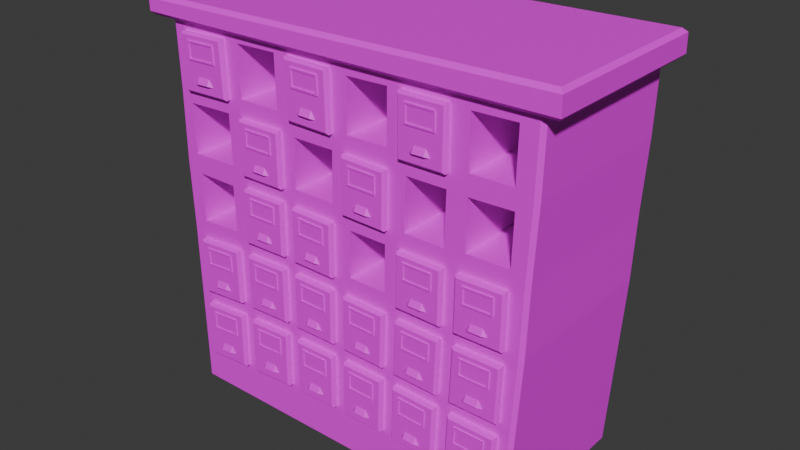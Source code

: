 # Source: CubbyHoles.blend  (saved by Blender 4.3.34; exported with 4.5.12 LTS)
import bpy
from mathutils import Matrix  # noqa: F401  (used for matrix-valued properties, if any)

bpy.ops.wm.read_factory_settings(use_empty=True)
scene = bpy.context.scene
scene.name = 'Scene'

# ---- collections
col_collection = bpy.data.collections.new('Collection'); scene.collection.children.link(col_collection)

# ---- images (referenced by path relative to the original .blend; pixels are not part of the script)
import os
ASSET_DIR = os.environ.get("B2B_ASSET_DIR", "")  # directory of the original .blend (textures are referenced by path, not embedded)
HERE = os.path.dirname(os.path.abspath(__file__))  # packed textures are extracted next to this script under _unpacked/

def load_image(name, relpath, width, height, colorspace="sRGB"):
    """Load a texture the original file referenced (path relative to the .blend, or extracted next to this script)."""
    p = next((c for c in (os.path.join(HERE, relpath), os.path.join(ASSET_DIR, relpath)) if relpath and os.path.exists(c)), "")
    if p:
        img = bpy.data.images.load(p, check_existing=True)
        img.name = name
    else:  # same state as the original file: an image datablock whose file is absent (Cycles renders it pink)
        img = bpy.data.images.new(name, width, height)
        img.source = "FILE"
        img.filepath = "//" + (relpath or name)
    img.colorspace_settings.name = colorspace
    return img
img_props_psd = load_image('Props.psd', 'Props.psd', 1024, 1024, 'sRGB')

# ---- materials (node trees are filled in below, after node groups)
mat_material = bpy.data.materials.new('Material')
mat_material.alpha_threshold = 0.0
mat_material.roughness = 0.5
mat_material.line_color = (0.0, 0.0, 0.0, 1.0)

# ---- material node trees
mat_material.use_nodes = True; mat_material.node_tree.nodes.clear()
_N = mat_material.node_tree.nodes; _L = mat_material.node_tree.links
n0 = _N.new('ShaderNodeOutputMaterial'); n0.name = 'Material Output'; n0.location = (300, 300)
n1 = _N.new('ShaderNodeBsdfPrincipled'); n1.name = 'Principled BSDF'; n1.location = (10, 300)
n1.inputs[3].default_value = 1.45
n2 = _N.new('ShaderNodeTexImage'); n2.name = 'Image Texture'; n2.location = (-280, 280)
n2.image = img_props_psd
_L.new(n1.outputs[0], n0.inputs[0])
_L.new(n2.outputs[0], n1.inputs[0])
n0.is_active_output = True

# ---- world
world_world = bpy.data.worlds.new('World'); scene.world = world_world
world_world.use_nodes = True; world_world.node_tree.nodes.clear()
_N = world_world.node_tree.nodes; _L = world_world.node_tree.links
n0 = _N.new('ShaderNodeOutputWorld'); n0.name = 'World Output'; n0.location = (300, 300)
n1 = _N.new('ShaderNodeBackground'); n1.name = 'Background'; n1.location = (10, 300)
n1.inputs[0].default_value = (0.05088, 0.05088, 0.05088, 1.0)
_L.new(n1.outputs[0], n0.inputs[0])
n0.is_active_output = True
world_world.color = (0.05088, 0.05088, 0.05088)
world_world.sun_shadow_jitter_overblur = 0.0

# ---- meshes
me_cube_001 = bpy.data.meshes.new('Cube.001')
me_cube_001.from_pydata([(-0.7427, -0.6732, 0.004926), (-0.7427, -0.6874, 0.01915), (-0.7572, -0.6732, 0.01915), (-0.7647, -0.6874, 1.569), (-0.7653, -0.6732, 1.569), (-0.7801, -0.6732, 1.568), (-0.7572, -0.005891, 0.01915), (-0.7427, 0.008331, 0.004926), (-0.7654, -0.005891, 1.569), (-0.7647, 0.008331, 1.569), (-0.7801, -0.005891, 1.568), (0.7418, -0.6732, 0.004926), (0.7562, -0.6732, 0.01915), (0.7418, -0.6874, 0.01915), (0.8137, -0.6732, 1.609), (0.8144, -0.6874, 1.608), (0.8297, -0.6732, 1.609), (0.7562, -0.005891, 0.01915), (0.7418, 0.008331, 0.004926), (0.8137, -0.005891, 1.609), (0.8297, -0.005891, 1.609), (0.8144, 0.008331, 1.608), (-0.7597, -0.6874, 1.29), (-0.775, -0.6732, 1.29), (-0.7597, 0.008331, 1.288), (-0.775, -0.005891, 1.29), (0.8232, -0.005891, 1.306), (0.8079, 0.008331, 1.304), (0.8079, -0.6874, 1.306), (0.8232, -0.6732, 1.306), (-0.7767, -0.6732, 1.016), (-0.7616, 0.008331, 1.012), (0.8088, -0.005891, 1.015), (0.7936, -0.6874, 1.015), (-0.7615, -0.6874, 1.016), (-0.7767, -0.005891, 1.016), (0.7935, 0.008331, 1.011), (0.8088, -0.6732, 1.015), (-0.4751, -0.005891, 1.576), (-0.4744, 0.008331, 1.576), (-0.4698, -0.6732, 0.004926), (-0.4698, -0.6874, 0.01915), (-0.4751, -0.6732, 1.576), (-0.4744, -0.6874, 1.576), (-0.4698, 0.008331, 0.004926), (-0.4716, 0.008331, 1.291), (-0.4715, -0.6874, 1.293), (-0.4756, -0.6874, 1.016), (-0.4757, 0.008331, 1.012), (-0.2191, -0.005891, 1.583), (-0.2292, -0.6732, 0.004926), (-0.2184, -0.6874, 1.583), (-0.2292, 0.008331, 0.004926), (-0.2174, 0.008331, 1.294), (-0.2236, 0.008331, 1.012), (-0.2184, 0.008331, 1.583), (-0.2292, -0.6874, 0.01915), (-0.2191, -0.6732, 1.583), (-0.2174, -0.6874, 1.296), (-0.2235, -0.6874, 1.015), (0.0402, -0.005891, 1.59), (0.01459, -0.6732, 0.004926), (0.04088, -0.6874, 1.589), (0.01459, 0.008331, 0.004926), (0.04001, 0.008331, 1.296), (0.03176, 0.008331, 1.012), (0.04088, 0.008331, 1.589), (0.01459, -0.6874, 0.01915), (0.0402, -0.6732, 1.59), (0.04003, -0.6874, 1.298), (0.03185, -0.6874, 1.015), (0.2838, -0.005891, 1.596), (0.2437, -0.6732, 0.004926), (0.2845, -0.6874, 1.595), (0.2437, 0.008331, 0.004926), (0.2819, 0.008331, 1.299), (0.2717, 0.008331, 1.011), (0.2845, 0.008331, 1.595), (0.2437, -0.6874, 0.01915), (0.2838, -0.6732, 1.596), (0.2819, -0.6874, 1.301), (0.2718, -0.6874, 1.015), (0.517, -0.005891, 1.602), (0.5012, -0.6732, 0.004536), (0.5179, -0.6874, 1.602), (0.5012, 0.008331, 0.004536), (0.5186, 0.008331, 1.301), (0.5114, 0.008331, 1.011), (0.5179, 0.008331, 1.602), (0.501, -0.6874, 0.01876), (0.517, -0.6732, 1.602), (0.5186, -0.6874, 1.303), (0.5114, -0.6874, 1.015), (-0.7674, -0.6732, 0.7227), (-0.7522, 0.008331, 0.718), (0.8003, -0.005891, 0.7416), (0.7852, -0.6874, 0.7416), (-0.7523, -0.6874, 0.7234), (-0.7674, -0.005891, 0.7227), (0.7852, 0.008331, 0.7362), (0.8003, -0.6732, 0.7416), (-0.4686, 0.008331, 0.73), (-0.4688, -0.6874, 0.7354), (-0.2244, -0.6874, 0.7421), (-0.2245, 0.008331, 0.7367), (0.02906, -0.6874, 0.7419), (0.02898, 0.008331, 0.7366), (0.2673, -0.6874, 0.7418), (0.2672, 0.008331, 0.7364), (0.5097, -0.6874, 0.7417), (0.5097, 0.008331, 0.7363), (-0.5069, -0.6874, 1.051), (-0.511, -0.6874, 1.258), (-0.7109, -0.6874, 1.25), (-0.7053, -0.6874, 1.045), (-0.5113, -0.6874, 0.7731), (-0.5157, -0.6874, 0.9663), (-0.6963, -0.6874, 0.9664), (-0.6905, -0.6874, 0.7648), (-0.2575, -0.6874, 1.331), (-0.2594, -0.6874, 1.541), (-0.4409, -0.6874, 1.536), (-0.4377, -0.6874, 1.329), (-0.006186, -0.6874, 1.052), (-0.000354, -0.6874, 1.254), (-0.1791, -0.6874, 1.252), (-0.1834, -0.6874, 1.052), (0.2281, -0.6874, 0.7838), (0.2313, -0.6874, 0.9732), (0.07128, -0.6874, 0.9733), (0.06934, -0.6874, 0.7838), (0.2424, -0.6874, 1.329), (0.2441, -0.6874, 1.539), (0.07034, -0.6874, 1.534), (0.06991, -0.6874, 1.327), (0.4804, -0.6874, 1.044), (0.4857, -0.6874, 1.255), (0.3211, -0.6874, 1.253), (0.3137, -0.6874, 1.044), (0.739, -0.6874, 1.058), (0.7435, -0.6874, 1.259), (0.566, -0.6874, 1.253), (0.5658, -0.6874, 1.055), (0.7406, -0.6874, 1.337), (0.7445, -0.6874, 1.544), (0.5695, -0.6874, 1.539), (0.5699, -0.6874, 1.335), (-0.511, -0.07632, 1.258), (-0.5069, -0.07632, 1.051), (-0.7053, -0.07632, 1.045), (-0.7109, -0.07632, 1.25), (-0.5157, -0.07632, 0.9663), (-0.5113, -0.07632, 0.7731), (-0.6905, -0.07632, 0.7648), (-0.6963, -0.07632, 0.9664), (-0.2594, -0.07632, 1.541), (-0.2575, -0.07632, 1.331), (-0.4377, -0.07632, 1.329), (-0.4409, -0.07632, 1.536), (-0.000354, -0.07632, 1.254), (-0.006186, -0.07632, 1.052), (-0.1834, -0.07632, 1.052), (-0.1791, -0.07632, 1.252), (0.2313, -0.07632, 0.9732), (0.2281, -0.07632, 0.7838), (0.06934, -0.07632, 0.7838), (0.07128, -0.07632, 0.9733), (0.2441, -0.07632, 1.539), (0.2424, -0.07632, 1.329), (0.06991, -0.07632, 1.327), (0.07034, -0.07632, 1.534), (0.4857, -0.07632, 1.255), (0.4804, -0.07632, 1.044), (0.3137, -0.07632, 1.044), (0.3211, -0.07632, 1.253), (0.7435, -0.07632, 1.259), (0.739, -0.07632, 1.058), (0.5658, -0.07632, 1.055), (0.566, -0.07632, 1.253), (0.7445, -0.07632, 1.544), (0.7406, -0.07632, 1.337), (0.5699, -0.07632, 1.335), (0.5695, -0.07632, 1.539), (-0.8435, -0.7079, 1.647), (-0.8589, -0.7234, 1.631), (-0.8435, -0.003689, 1.647), (-0.8589, 0.01175, 1.631), (0.8854, -0.7079, 1.692), (0.9013, -0.7234, 1.677), (0.8854, -0.003689, 1.692), (0.9013, 0.01175, 1.677), (-0.8419, -0.708, 1.567), (-0.8578, -0.7234, 1.582), (-0.8578, 0.01175, 1.582), (-0.8419, -0.003597, 1.567), (0.9025, -0.7234, 1.606), (0.8871, -0.708, 1.591), (0.9025, 0.01175, 1.606), (0.8871, -0.003597, 1.591)], [], [(46, 43, 3, 22), (26, 20, 16, 29), (38, 8, 4, 42), (23, 5, 10, 25), (86, 88, 21, 27), (0, 1, 2), (3, 4, 5), (8, 9, 10), (11, 12, 13), (14, 15, 16), (19, 20, 21), (7, 0, 2, 6), (22, 3, 5, 23), (4, 8, 10, 5), (94, 7, 6, 98), (82, 19, 21, 88), (95, 17, 18, 99), (11, 18, 17, 12), (19, 14, 16, 20), (96, 13, 12, 100), (83, 11, 13, 89), (42, 4, 3, 43), (85, 18, 11, 83), (15, 28, 29, 16), (20, 26, 27, 21), (9, 24, 25, 10), (34, 22, 23, 30), (87, 86, 27, 36), (30, 23, 25, 35), (32, 26, 29, 37), (141, 142, 177, 178), (127, 128, 163, 164), (95, 32, 37, 100), (93, 30, 35, 98), (110, 87, 36, 99), (97, 34, 30, 93), (28, 33, 37, 29), (26, 32, 36, 27), (24, 31, 35, 25), (94, 31, 48, 101), (103, 59, 47, 102), (59, 58, 46, 47), (31, 24, 45, 48), (7, 44, 40, 0), (57, 42, 43, 51), (0, 40, 41, 1), (8, 38, 39, 9), (24, 9, 39, 45), (49, 38, 42, 57), (120, 121, 158, 155), (69, 62, 51, 58), (60, 49, 57, 68), (68, 57, 51, 62), (140, 141, 178, 175), (105, 70, 59, 103), (101, 48, 54, 104), (48, 45, 53, 54), (44, 52, 50, 40), (40, 50, 56, 41), (38, 49, 55, 39), (45, 39, 55, 53), (122, 119, 156, 157), (81, 80, 69, 70), (79, 68, 62, 73), (71, 60, 68, 79), (142, 139, 176, 177), (104, 54, 65, 106), (54, 53, 64, 65), (52, 63, 61, 50), (50, 61, 67, 56), (49, 60, 66, 55), (53, 55, 66, 64), (91, 84, 73, 80), (82, 71, 79, 90), (90, 79, 73, 84), (113, 114, 149, 150), (109, 92, 81, 107), (106, 65, 76, 108), (65, 64, 75, 76), (63, 74, 72, 61), (61, 72, 78, 67), (60, 71, 77, 66), (64, 66, 77, 75), (96, 33, 92, 109), (133, 134, 169, 170), (14, 90, 84, 15), (19, 82, 90, 14), (119, 120, 155, 156), (108, 76, 87, 110), (76, 75, 86, 87), (74, 85, 83, 72), (72, 83, 89, 78), (71, 82, 88, 77), (75, 77, 88, 86), (74, 108, 110, 85), (13, 96, 109, 89), (63, 106, 108, 74), (89, 109, 107, 78), (52, 104, 106, 63), (78, 107, 105, 67), (44, 101, 104, 52), (67, 105, 103, 56), (56, 103, 102, 41), (7, 94, 101, 44), (1, 97, 93, 2), (85, 110, 99, 18), (2, 93, 98, 6), (17, 95, 100, 12), (41, 102, 97, 1), (33, 96, 100, 37), (32, 95, 99, 36), (31, 94, 98, 35), (47, 46, 112, 111), (46, 22, 113, 112), (22, 34, 114, 113), (34, 47, 111, 114), (102, 47, 116, 115), (47, 34, 117, 116), (34, 97, 118, 117), (97, 102, 115, 118), (58, 51, 120, 119), (51, 43, 121, 120), (43, 46, 122, 121), (46, 58, 119, 122), (70, 69, 124, 123), (69, 58, 125, 124), (58, 59, 126, 125), (59, 70, 123, 126), (107, 81, 128, 127), (81, 70, 129, 128), (70, 105, 130, 129), (105, 107, 127, 130), (80, 73, 132, 131), (73, 62, 133, 132), (62, 69, 134, 133), (69, 80, 131, 134), (92, 91, 136, 135), (91, 80, 137, 136), (80, 81, 138, 137), (81, 92, 135, 138), (33, 28, 140, 139), (28, 91, 141, 140), (91, 92, 142, 141), (92, 33, 139, 142), (28, 15, 144, 143), (15, 84, 145, 144), (84, 91, 146, 145), (91, 28, 143, 146), (148, 147, 150, 149), (152, 151, 154, 153), (156, 155, 158, 157), (160, 159, 162, 161), (164, 163, 166, 165), (168, 167, 170, 169), (172, 171, 174, 173), (176, 175, 178, 177), (180, 179, 182, 181), (121, 122, 157, 158), (130, 127, 164, 165), (128, 129, 166, 163), (135, 136, 171, 172), (115, 116, 151, 152), (129, 130, 165, 166), (138, 135, 172, 173), (118, 115, 152, 153), (136, 137, 174, 171), (116, 117, 154, 151), (143, 144, 179, 180), (123, 124, 159, 160), (137, 138, 173, 174), (117, 118, 153, 154), (146, 143, 180, 181), (126, 123, 160, 161), (144, 145, 182, 179), (124, 125, 162, 159), (131, 132, 167, 168), (145, 146, 181, 182), (111, 112, 147, 148), (125, 126, 161, 162), (134, 131, 168, 169), (114, 111, 148, 149), (132, 133, 170, 167), (112, 113, 150, 147), (139, 140, 175, 176), (189, 185, 183, 187), (193, 186, 190, 197), (195, 188, 184, 192), (197, 190, 188, 195), (183, 185, 186, 184), (185, 189, 190, 186), (189, 187, 188, 190), (187, 183, 184, 188), (192, 184, 186, 193), (194, 191, 192, 193), (198, 194, 193, 197), (196, 198, 197, 195), (191, 196, 195, 192), (194, 198, 196, 191)])
_uv = me_cube_001.uv_layers.new(name='UVMap')
_uv.uv.foreach_set('vector', [0.7949, 0.6678, 0.7949, 0.6678, 0.7949, 0.6677, 0.7949, 0.6677, 0.7949, 0.6685, 0.7949, 0.6685, 0.7949, 0.6681, 0.7949, 0.6681, 0.7945, 0.6685, 0.7945, 0.6685, 0.7945, 0.6681, 0.7945, 0.6681, 0.7949, 0.6693, 0.7949, 0.6693, 0.7949, 0.6689, 0.7949, 0.6689, 0.7949, 0.6686, 0.7949, 0.6686, 0.7949, 0.6685, 0.7949, 0.6685, 0.9144, 0.769, 0.914, 0.7686, 0.914, 0.7702, 0.9136, 0.7686, 0.9132, 0.769, 0.9136, 0.7702, 0.9132, 0.7694, 0.9136, 0.7698, 0.9136, 0.7698, 0.914, 0.769, 0.914, 0.769, 0.914, 0.769, 0.9136, 0.769, 0.9136, 0.769, 0.9136, 0.769, 0.9136, 0.7694, 0.9136, 0.7694, 0.9136, 0.7694, 0.9144, 0.7694, 0.9144, 0.769, 0.914, 0.7702, 0.914, 0.7698, 0.9137, 0.7686, 0.9136, 0.7686, 0.9136, 0.7702, 0.9136, 0.7702, 0.9132, 0.769, 0.9132, 0.7694, 0.9136, 0.7698, 0.9136, 0.7702, 0.9138, 0.7698, 0.914, 0.7698, 0.914, 0.7698, 0.9138, 0.7698, 0.9135, 0.7694, 0.9136, 0.7694, 0.9136, 0.7694, 0.9136, 0.7695, 0.9138, 0.7694, 0.914, 0.7694, 0.914, 0.7694, 0.9138, 0.7694, 0.914, 0.769, 0.914, 0.7694, 0.914, 0.7694, 0.914, 0.769, 0.9136, 0.7694, 0.9136, 0.769, 0.9136, 0.769, 0.9136, 0.7694, 0.9138, 0.769, 0.914, 0.769, 0.914, 0.769, 0.9138, 0.769, 0.9141, 0.769, 0.914, 0.769, 0.914, 0.769, 0.914, 0.7689, 0.9133, 0.769, 0.9132, 0.769, 0.9136, 0.7686, 0.9136, 0.7687, 0.7953, 0.6686, 0.7953, 0.6685, 0.7953, 0.6681, 0.7954, 0.6681, 0.9136, 0.769, 0.9136, 0.769, 0.9136, 0.769, 0.9136, 0.769, 0.9136, 0.7694, 0.9137, 0.7694, 0.9137, 0.7694, 0.9136, 0.7694, 0.9136, 0.7698, 0.9137, 0.7698, 0.9137, 0.7698, 0.9136, 0.7698, 0.9137, 0.7686, 0.9137, 0.7686, 0.9136, 0.7702, 0.9137, 0.7702, 0.795, 0.6686, 0.7949, 0.6686, 0.7949, 0.6685, 0.795, 0.6685, 0.795, 0.6693, 0.7949, 0.6693, 0.7949, 0.6689, 0.795, 0.6689, 0.795, 0.6685, 0.7949, 0.6685, 0.7949, 0.6681, 0.795, 0.6681, 0.7949, 0.6681, 0.795, 0.6681, 0.795, 0.6681, 0.7949, 0.6681, 0.795, 0.668, 0.795, 0.668, 0.795, 0.668, 0.795, 0.668, 0.795, 0.6685, 0.795, 0.6685, 0.795, 0.6681, 0.795, 0.6681, 0.795, 0.6693, 0.795, 0.6693, 0.795, 0.6689, 0.795, 0.6689, 0.795, 0.6686, 0.795, 0.6686, 0.795, 0.6685, 0.795, 0.6685, 0.9138, 0.7686, 0.9137, 0.7686, 0.9137, 0.7702, 0.9138, 0.7702, 0.9136, 0.769, 0.9137, 0.769, 0.9137, 0.769, 0.9136, 0.769, 0.9137, 0.7694, 0.9137, 0.7694, 0.9137, 0.7694, 0.9137, 0.7694, 0.9137, 0.7698, 0.9137, 0.7698, 0.9137, 0.7698, 0.9137, 0.7698, 0.795, 0.6689, 0.795, 0.6689, 0.795, 0.6689, 0.7951, 0.6688, 0.795, 0.6679, 0.795, 0.6679, 0.795, 0.6678, 0.795, 0.6678, 0.795, 0.6679, 0.7949, 0.6679, 0.7949, 0.6678, 0.795, 0.6678, 0.795, 0.6689, 0.7949, 0.6689, 0.7949, 0.6689, 0.795, 0.6689, 0.7957, 0.6685, 0.7954, 0.6687, 0.7956, 0.6681, 0.7957, 0.6681, 0.9133, 0.769, 0.9133, 0.769, 0.9136, 0.7687, 0.9136, 0.7687, 0.9144, 0.769, 0.9143, 0.769, 0.914, 0.7687, 0.914, 0.7686, 0.9132, 0.7694, 0.9133, 0.7694, 0.9136, 0.7697, 0.9136, 0.7698, 0.7949, 0.6689, 0.7949, 0.6689, 0.7949, 0.6689, 0.7949, 0.6689, 0.7946, 0.6685, 0.7945, 0.6685, 0.7945, 0.6681, 0.7946, 0.6681, 0.7949, 0.6679, 0.7949, 0.6678, 0.7949, 0.6678, 0.7949, 0.6679, 0.7949, 0.6679, 0.7949, 0.6679, 0.7949, 0.6679, 0.7949, 0.6679, 0.7947, 0.6685, 0.7946, 0.6685, 0.7946, 0.6681, 0.7947, 0.6681, 0.9134, 0.769, 0.9133, 0.769, 0.9136, 0.7687, 0.9136, 0.7688, 0.7949, 0.6681, 0.7949, 0.6681, 0.7949, 0.6681, 0.7949, 0.6681, 0.795, 0.6679, 0.795, 0.6679, 0.795, 0.6679, 0.795, 0.6679, 0.7951, 0.6688, 0.795, 0.6689, 0.795, 0.6688, 0.795, 0.6688, 0.795, 0.6689, 0.7949, 0.6689, 0.7949, 0.6688, 0.795, 0.6688, 0.7954, 0.6687, 0.7954, 0.6687, 0.7955, 0.6681, 0.7956, 0.6681, 0.9143, 0.769, 0.9143, 0.769, 0.914, 0.7687, 0.914, 0.7687, 0.9133, 0.7694, 0.9133, 0.7694, 0.9136, 0.7697, 0.9136, 0.7697, 0.7949, 0.6689, 0.7949, 0.6689, 0.7949, 0.6688, 0.7949, 0.6688, 0.7949, 0.6678, 0.7949, 0.6679, 0.7949, 0.6679, 0.7949, 0.6678, 0.795, 0.668, 0.7949, 0.668, 0.7949, 0.6679, 0.795, 0.6679, 0.9135, 0.769, 0.9134, 0.769, 0.9136, 0.7688, 0.9136, 0.7689, 0.7947, 0.6685, 0.7947, 0.6685, 0.7947, 0.6681, 0.7947, 0.6681, 0.795, 0.6681, 0.795, 0.6681, 0.795, 0.6681, 0.795, 0.6681, 0.795, 0.6688, 0.795, 0.6688, 0.795, 0.6687, 0.795, 0.6687, 0.795, 0.6688, 0.7949, 0.6688, 0.7949, 0.6687, 0.795, 0.6687, 0.7954, 0.6687, 0.7954, 0.6686, 0.7955, 0.6681, 0.7955, 0.6681, 0.9143, 0.769, 0.9142, 0.769, 0.914, 0.7688, 0.914, 0.7687, 0.9133, 0.7694, 0.9134, 0.7694, 0.9136, 0.7696, 0.9136, 0.7697, 0.7949, 0.6688, 0.7949, 0.6688, 0.7949, 0.6687, 0.7949, 0.6687, 0.7949, 0.6681, 0.7949, 0.6681, 0.7949, 0.668, 0.7949, 0.668, 0.7948, 0.6685, 0.7947, 0.6685, 0.7947, 0.6681, 0.7948, 0.6681, 0.9135, 0.769, 0.9135, 0.769, 0.9136, 0.7689, 0.9136, 0.7689, 0.7949, 0.6677, 0.795, 0.6677, 0.795, 0.6677, 0.7949, 0.6677, 0.795, 0.6681, 0.795, 0.6681, 0.795, 0.668, 0.795, 0.668, 0.795, 0.6687, 0.795, 0.6687, 0.795, 0.6687, 0.795, 0.6687, 0.795, 0.6687, 0.7949, 0.6687, 0.7949, 0.6687, 0.795, 0.6687, 0.7954, 0.6686, 0.7953, 0.6686, 0.7954, 0.6681, 0.7955, 0.6681, 0.9142, 0.769, 0.9141, 0.769, 0.914, 0.7689, 0.914, 0.7688, 0.9134, 0.7694, 0.9135, 0.7694, 0.9136, 0.7695, 0.9136, 0.7696, 0.7949, 0.6687, 0.7949, 0.6687, 0.7949, 0.6687, 0.7949, 0.6687, 0.795, 0.6681, 0.795, 0.6681, 0.795, 0.6681, 0.795, 0.6681, 0.7949, 0.6679, 0.7949, 0.6679, 0.7949, 0.6679, 0.7949, 0.6679, 0.9136, 0.769, 0.9135, 0.769, 0.9136, 0.7689, 0.9136, 0.769, 0.7949, 0.6685, 0.7948, 0.6685, 0.7948, 0.6681, 0.7949, 0.6681, 0.7949, 0.6679, 0.7949, 0.6679, 0.7949, 0.6679, 0.7949, 0.6679, 0.795, 0.6687, 0.795, 0.6687, 0.795, 0.6686, 0.795, 0.6686, 0.795, 0.6687, 0.7949, 0.6687, 0.7949, 0.6686, 0.795, 0.6686, 0.7953, 0.6686, 0.7953, 0.6686, 0.7954, 0.6681, 0.7954, 0.6681, 0.9141, 0.769, 0.9141, 0.769, 0.914, 0.7689, 0.914, 0.7689, 0.9135, 0.7694, 0.9135, 0.7694, 0.9136, 0.7695, 0.9136, 0.7695, 0.7949, 0.6687, 0.7949, 0.6687, 0.7949, 0.6686, 0.7949, 0.6686, 0.7953, 0.6686, 0.795, 0.6687, 0.795, 0.6686, 0.7953, 0.6686, 0.7953, 0.6681, 0.795, 0.6681, 0.795, 0.6681, 0.7953, 0.6681, 0.7954, 0.6686, 0.795, 0.6687, 0.795, 0.6687, 0.7953, 0.6686, 0.7953, 0.6681, 0.795, 0.6681, 0.795, 0.668, 0.7953, 0.668, 0.7954, 0.6687, 0.795, 0.6688, 0.795, 0.6687, 0.7954, 0.6686, 0.7953, 0.668, 0.795, 0.668, 0.795, 0.6679, 0.7953, 0.6679, 0.7954, 0.6687, 0.7951, 0.6688, 0.795, 0.6688, 0.7954, 0.6687, 0.7953, 0.6679, 0.795, 0.6679, 0.795, 0.6679, 0.7953, 0.6679, 0.7953, 0.6679, 0.795, 0.6679, 0.795, 0.6678, 0.7953, 0.6678, 0.7953, 0.6689, 0.795, 0.6689, 0.7951, 0.6688, 0.7954, 0.6687, 0.914, 0.7686, 0.9138, 0.7686, 0.9138, 0.7702, 0.914, 0.7702, 0.7953, 0.6686, 0.795, 0.6686, 0.795, 0.6685, 0.7953, 0.6685, 0.7953, 0.6693, 0.795, 0.6693, 0.795, 0.6689, 0.7953, 0.6689, 0.7953, 0.6685, 0.795, 0.6685, 0.795, 0.6681, 0.7953, 0.6681, 0.7953, 0.6678, 0.795, 0.6678, 0.795, 0.6677, 0.7953, 0.6677, 0.9137, 0.769, 0.9138, 0.769, 0.9138, 0.769, 0.9137, 0.769, 0.9137, 0.7694, 0.9138, 0.7694, 0.9138, 0.7694, 0.9137, 0.7694, 0.9137, 0.7698, 0.9138, 0.7698, 0.9138, 0.7698, 0.9137, 0.7698, 0.795, 0.6678, 0.7949, 0.6678, 0.7949, 0.6678, 0.795, 0.6678, 0.7949, 0.6678, 0.7949, 0.6677, 0.7949, 0.6677, 0.7949, 0.6678, 0.7949, 0.6677, 0.795, 0.6677, 0.795, 0.6677, 0.7949, 0.6677, 0.795, 0.6677, 0.795, 0.6678, 0.795, 0.6678, 0.795, 0.6677, 0.795, 0.6678, 0.795, 0.6678, 0.795, 0.6678, 0.795, 0.6678, 0.795, 0.6678, 0.795, 0.6677, 0.795, 0.6677, 0.795, 0.6678, 0.795, 0.6677, 0.795, 0.6677, 0.795, 0.6677, 0.795, 0.6677, 0.795, 0.6677, 0.795, 0.6678, 0.795, 0.6678, 0.795, 0.6677, 0.7949, 0.6679, 0.7949, 0.6679, 0.7949, 0.6679, 0.7949, 0.6679, 0.7949, 0.6679, 0.7949, 0.6678, 0.7949, 0.6678, 0.7949, 0.6679, 0.7949, 0.6678, 0.7949, 0.6678, 0.7949, 0.6678, 0.7949, 0.6678, 0.7949, 0.6678, 0.7949, 0.6679, 0.7949, 0.6679, 0.7949, 0.6678, 0.795, 0.6679, 0.7949, 0.6679, 0.7949, 0.6679, 0.795, 0.6679, 0.7949, 0.6679, 0.7949, 0.6679, 0.7949, 0.6679, 0.7949, 0.6679, 0.7949, 0.6679, 0.795, 0.6679, 0.795, 0.6679, 0.7949, 0.6679, 0.795, 0.6679, 0.795, 0.6679, 0.795, 0.6679, 0.795, 0.6679, 0.795, 0.668, 0.795, 0.668, 0.795, 0.668, 0.795, 0.668, 0.795, 0.668, 0.795, 0.6679, 0.795, 0.6679, 0.795, 0.668, 0.795, 0.6679, 0.795, 0.6679, 0.795, 0.6679, 0.795, 0.6679, 0.795, 0.6679, 0.795, 0.668, 0.795, 0.668, 0.795, 0.6679, 0.7949, 0.668, 0.7949, 0.668, 0.7949, 0.668, 0.7949, 0.668, 0.7949, 0.668, 0.7949, 0.6679, 0.7949, 0.6679, 0.7949, 0.668, 0.7949, 0.6679, 0.7949, 0.6679, 0.7949, 0.6679, 0.7949, 0.6679, 0.7949, 0.6679, 0.7949, 0.668, 0.7949, 0.668, 0.7949, 0.6679, 0.795, 0.6681, 0.7949, 0.6681, 0.7949, 0.668, 0.795, 0.668, 0.7949, 0.6681, 0.7949, 0.668, 0.7949, 0.668, 0.7949, 0.668, 0.7949, 0.668, 0.795, 0.668, 0.795, 0.668, 0.7949, 0.668, 0.795, 0.668, 0.795, 0.6681, 0.795, 0.668, 0.795, 0.668, 0.795, 0.6681, 0.7949, 0.6681, 0.7949, 0.6681, 0.795, 0.6681, 0.7949, 0.6681, 0.7949, 0.6681, 0.7949, 0.6681, 0.7949, 0.6681, 0.7949, 0.6681, 0.795, 0.6681, 0.795, 0.6681, 0.7949, 0.6681, 0.795, 0.6681, 0.795, 0.6681, 0.795, 0.6681, 0.795, 0.6681, 0.7949, 0.6681, 0.7949, 0.6681, 0.7949, 0.6681, 0.7949, 0.6681, 0.7949, 0.6681, 0.7949, 0.6681, 0.7949, 0.6681, 0.7949, 0.6681, 0.7949, 0.6681, 0.7949, 0.6681, 0.7949, 0.6681, 0.7949, 0.6681, 0.7949, 0.6681, 0.7949, 0.6681, 0.7949, 0.6681, 0.7949, 0.6681, 0.795, 0.6678, 0.7949, 0.6678, 0.7949, 0.6677, 0.795, 0.6677, 0.795, 0.6678, 0.795, 0.6678, 0.795, 0.6677, 0.795, 0.6677, 0.7949, 0.6679, 0.7949, 0.6679, 0.7949, 0.6678, 0.7949, 0.6678, 0.795, 0.6679, 0.7949, 0.6679, 0.7949, 0.6679, 0.795, 0.6679, 0.795, 0.668, 0.795, 0.668, 0.795, 0.6679, 0.795, 0.6679, 0.7949, 0.668, 0.7949, 0.668, 0.7949, 0.6679, 0.7949, 0.6679, 0.795, 0.668, 0.7949, 0.668, 0.7949, 0.668, 0.795, 0.668, 0.795, 0.6681, 0.7949, 0.6681, 0.7949, 0.6681, 0.795, 0.6681, 0.7949, 0.6681, 0.7949, 0.6681, 0.7949, 0.6681, 0.7949, 0.6681, 0.7949, 0.6678, 0.7949, 0.6678, 0.7949, 0.6678, 0.7949, 0.6678, 0.795, 0.6679, 0.795, 0.668, 0.795, 0.668, 0.795, 0.6679, 0.795, 0.668, 0.795, 0.6679, 0.795, 0.6679, 0.795, 0.668, 0.795, 0.668, 0.7949, 0.668, 0.7949, 0.668, 0.795, 0.668, 0.795, 0.6678, 0.795, 0.6678, 0.795, 0.6678, 0.795, 0.6678, 0.795, 0.6679, 0.795, 0.6679, 0.795, 0.6679, 0.795, 0.6679, 0.795, 0.668, 0.795, 0.668, 0.795, 0.668, 0.795, 0.668, 0.795, 0.6677, 0.795, 0.6678, 0.795, 0.6678, 0.795, 0.6677, 0.7949, 0.668, 0.7949, 0.668, 0.7949, 0.668, 0.7949, 0.668, 0.795, 0.6678, 0.795, 0.6677, 0.795, 0.6677, 0.795, 0.6678, 0.7949, 0.6681, 0.7949, 0.6681, 0.7949, 0.6681, 0.7949, 0.6681, 0.795, 0.6679, 0.7949, 0.6679, 0.7949, 0.6679, 0.795, 0.6679, 0.7949, 0.668, 0.795, 0.668, 0.795, 0.668, 0.7949, 0.668, 0.795, 0.6677, 0.795, 0.6677, 0.795, 0.6677, 0.795, 0.6677, 0.7949, 0.6681, 0.7949, 0.6681, 0.7949, 0.6681, 0.7949, 0.6681, 0.795, 0.6679, 0.795, 0.6679, 0.795, 0.6679, 0.795, 0.6679, 0.7949, 0.6681, 0.7949, 0.6681, 0.7949, 0.6681, 0.7949, 0.6681, 0.7949, 0.6679, 0.7949, 0.6679, 0.7949, 0.6679, 0.7949, 0.6679, 0.7949, 0.668, 0.7949, 0.668, 0.7949, 0.668, 0.7949, 0.668, 0.7949, 0.6681, 0.7949, 0.6681, 0.7949, 0.6681, 0.7949, 0.6681, 0.795, 0.6678, 0.7949, 0.6678, 0.7949, 0.6678, 0.795, 0.6678, 0.7949, 0.6679, 0.795, 0.6679, 0.795, 0.6679, 0.7949, 0.6679, 0.7949, 0.6679, 0.7949, 0.668, 0.7949, 0.668, 0.7949, 0.6679, 0.795, 0.6677, 0.795, 0.6678, 0.795, 0.6678, 0.795, 0.6677, 0.7949, 0.668, 0.7949, 0.6679, 0.7949, 0.6679, 0.7949, 0.668, 0.7949, 0.6678, 0.7949, 0.6677, 0.7949, 0.6677, 0.7949, 0.6678, 0.795, 0.6681, 0.7949, 0.6681, 0.7949, 0.6681, 0.795, 0.6681, 0.7938, 0.6715, 0.7931, 0.6715, 0.7931, 0.6708, 0.7938, 0.6708, 0.7943, 0.6721, 0.7939, 0.6721, 0.7939, 0.6715, 0.7943, 0.6715, 0.7943, 0.6708, 0.7939, 0.6708, 0.7939, 0.6702, 0.7943, 0.6702, 0.7943, 0.6715, 0.7939, 0.6715, 0.7939, 0.6708, 0.7943, 0.6708, 0.803, 0.7138, 0.803, 0.7138, 0.803, 0.7138, 0.803, 0.7138, 0.803, 0.7138, 0.803, 0.7138, 0.803, 0.7138, 0.803, 0.7138, 0.803, 0.7138, 0.803, 0.7138, 0.803, 0.7138, 0.803, 0.7138, 0.803, 0.7138, 0.803, 0.7138, 0.803, 0.7138, 0.803, 0.7138, 0.7943, 0.6728, 0.7939, 0.6728, 0.7939, 0.6721, 0.7943, 0.6721, 0.803, 0.7138, 0.803, 0.7138, 0.803, 0.7138, 0.803, 0.7138, 0.803, 0.7138, 0.803, 0.7138, 0.803, 0.7138, 0.803, 0.7138, 0.803, 0.7138, 0.803, 0.7138, 0.803, 0.7138, 0.803, 0.7138, 0.803, 0.7138, 0.803, 0.7138, 0.803, 0.7138, 0.803, 0.7138, 0.7951, 0.6715, 0.7944, 0.6715, 0.7944, 0.6708, 0.7951, 0.6708])
me_cube_001.materials.append(mat_material)
me_cube_001.update()
me_cube_002 = bpy.data.meshes.new('Cube.002')
me_cube_002.from_pydata([(-0.5042, -0.7476, 1.541), (-0.496, -0.7479, 1.313), (-0.7041, -0.7477, 1.305), (-0.7111, -0.7476, 1.532), (-0.5042, -0.7677, 1.541), (-0.5118, -0.7751, 1.533), (-0.5041, -0.7751, 1.32), (-0.496, -0.7678, 1.313), (-0.6963, -0.7751, 1.313), (-0.7041, -0.7677, 1.305), (-0.7111, -0.7677, 1.532), (-0.703, -0.7751, 1.525), (-0.5427, -0.7748, 1.512), (-0.5405, -0.7748, 1.439), (-0.6731, -0.7748, 1.434), (-0.675, -0.7748, 1.507), (-0.5482, -0.7762, 1.446), (-0.5499, -0.7762, 1.505), (-0.6673, -0.7762, 1.5), (-0.6657, -0.7762, 1.441), (-0.5499, -0.7789, 1.505), (-0.5482, -0.7789, 1.446), (-0.6657, -0.7789, 1.441), (-0.6673, -0.7789, 1.5), (-0.5405, -0.7789, 1.439), (-0.5427, -0.7789, 1.512), (-0.675, -0.7789, 1.507), (-0.6731, -0.7789, 1.434), (-0.5745, -0.788, 1.355), (-0.5756, -0.774, 1.381), (-0.6288, -0.774, 1.379), (-0.6277, -0.788, 1.353), (-0.5529, -0.774, 1.351), (-0.6493, -0.774, 1.347), (0.000401, -0.7477, 1.547), (0.003971, -0.748, 1.314), (-0.1867, -0.748, 1.317), (-0.1927, -0.7477, 1.548), (0.000401, -0.7677, 1.547), (-0.006823, -0.7751, 1.539), (-0.003381, -0.7751, 1.322), (0.003971, -0.7678, 1.314), (-0.1795, -0.7751, 1.324), (-0.1867, -0.7678, 1.317), (-0.1927, -0.7677, 1.548), (-0.1851, -0.7751, 1.54), (-0.03598, -0.7748, 1.52), (-0.03445, -0.7748, 1.445), (-0.157, -0.7748, 1.446), (-0.159, -0.7748, 1.52), (-0.04158, -0.7761, 1.453), (-0.04284, -0.7762, 1.512), (-0.1518, -0.7762, 1.513), (-0.1502, -0.7761, 1.454), (-0.04284, -0.7789, 1.512), (-0.04159, -0.7789, 1.453), (-0.1502, -0.7789, 1.454), (-0.1518, -0.7789, 1.513), (-0.03445, -0.7789, 1.445), (-0.03598, -0.7789, 1.52), (-0.159, -0.7789, 1.52), (-0.157, -0.7789, 1.446), (-0.06777, -0.7879, 1.361), (-0.06819, -0.774, 1.388), (-0.1171, -0.774, 1.388), (-0.1167, -0.7879, 1.362), (-0.04784, -0.774, 1.356), (-0.1364, -0.774, 1.357), (0.4945, -0.7476, 1.547), (0.4926, -0.7479, 1.312), (0.3014, -0.748, 1.311), (0.3015, -0.7477, 1.546), (0.4945, -0.7677, 1.547), (0.4871, -0.7751, 1.54), (0.4854, -0.7751, 1.32), (0.4926, -0.7678, 1.312), (0.3087, -0.7751, 1.318), (0.3014, -0.7678, 1.311), (0.3015, -0.7677, 1.546), (0.309, -0.7751, 1.538), (0.4575, -0.7748, 1.519), (0.4572, -0.7748, 1.444), (0.3346, -0.7748, 1.443), (0.3345, -0.7748, 1.518), (0.4503, -0.7761, 1.451), (0.4505, -0.7762, 1.512), (0.3415, -0.7762, 1.511), (0.3416, -0.7761, 1.45), (0.4505, -0.7789, 1.512), (0.4503, -0.7789, 1.451), (0.3416, -0.7789, 1.45), (0.3415, -0.7789, 1.511), (0.4572, -0.7789, 1.444), (0.4575, -0.7789, 1.519), (0.3345, -0.7789, 1.518), (0.3346, -0.7789, 1.443), (0.4218, -0.7879, 1.358), (0.422, -0.774, 1.384), (0.373, -0.774, 1.384), (0.3728, -0.7879, 1.357), (0.4416, -0.774, 1.353), (0.3528, -0.774, 1.352), (-0.2394, -0.7481, 1.263), (-0.2392, -0.7483, 1.04), (-0.4351, -0.7482, 1.038), (-0.4373, -0.748, 1.26), (-0.2394, -0.7678, 1.263), (-0.2467, -0.7751, 1.255), (-0.2464, -0.7751, 1.047), (-0.2392, -0.7678, 1.04), (-0.4273, -0.7751, 1.045), (-0.435, -0.7678, 1.038), (-0.4373, -0.7678, 1.26), (-0.4294, -0.7751, 1.253), (-0.2761, -0.7747, 1.236), (-0.2761, -0.7747, 1.164), (-0.4021, -0.7747, 1.162), (-0.4024, -0.7747, 1.234), (-0.2833, -0.7761, 1.171), (-0.2831, -0.7761, 1.229), (-0.395, -0.7761, 1.228), (-0.3948, -0.7761, 1.17), (-0.2832, -0.7788, 1.229), (-0.2833, -0.7788, 1.171), (-0.3949, -0.7788, 1.17), (-0.395, -0.7788, 1.228), (-0.2761, -0.7788, 1.164), (-0.2761, -0.7788, 1.236), (-0.4024, -0.7788, 1.234), (-0.4021, -0.7788, 1.162), (-0.3109, -0.7877, 1.083), (-0.311, -0.774, 1.108), (-0.3613, -0.774, 1.108), (-0.3611, -0.7877, 1.083), (-0.2907, -0.774, 1.079), (-0.3817, -0.774, 1.078), (0.2475, -0.7481, 1.256), (0.2437, -0.7483, 1.031), (0.05517, -0.7483, 1.034), (0.05745, -0.7481, 1.259), (0.2475, -0.7678, 1.256), (0.2402, -0.7751, 1.248), (0.2367, -0.7751, 1.038), (0.2437, -0.7678, 1.031), (0.06251, -0.7751, 1.041), (0.05517, -0.7678, 1.034), (0.05745, -0.7678, 1.259), (0.0647, -0.7751, 1.251), (0.2109, -0.7747, 1.23), (0.2099, -0.7747, 1.157), (0.08917, -0.7747, 1.159), (0.08973, -0.7747, 1.231), (0.2032, -0.7761, 1.165), (0.2039, -0.7761, 1.223), (0.09658, -0.7761, 1.224), (0.09611, -0.7761, 1.166), (0.2039, -0.7788, 1.223), (0.2032, -0.7788, 1.165), (0.09611, -0.7788, 1.166), (0.09658, -0.7788, 1.224), (0.2099, -0.7788, 1.157), (0.2109, -0.7788, 1.23), (0.08973, -0.7788, 1.231), (0.08917, -0.7788, 1.159), (0.1744, -0.7877, 1.076), (0.1748, -0.774, 1.102), (0.1265, -0.774, 1.103), (0.1261, -0.7877, 1.077), (0.1938, -0.774, 1.071), (0.1063, -0.774, 1.073), (-0.2399, -0.7483, 0.9867), (-0.2419, -0.7483, 0.7651), (-0.4363, -0.7482, 0.76), (-0.4353, -0.7482, 0.9842), (-0.2399, -0.7678, 0.9867), (-0.2473, -0.7751, 0.9795), (-0.2492, -0.7751, 0.7723), (-0.2419, -0.7678, 0.7651), (-0.4286, -0.7751, 0.7678), (-0.4362, -0.7678, 0.76), (-0.4353, -0.7678, 0.9842), (-0.4277, -0.7751, 0.9771), (-0.277, -0.7747, 0.9607), (-0.2785, -0.7747, 0.8894), (-0.4029, -0.7747, 0.887), (-0.4016, -0.7747, 0.9589), (-0.2855, -0.7761, 0.8962), (-0.2841, -0.7761, 0.9537), (-0.3945, -0.7761, 0.9521), (-0.3956, -0.7761, 0.8943), (-0.2841, -0.7788, 0.9537), (-0.2855, -0.7788, 0.8962), (-0.3957, -0.7788, 0.8943), (-0.3945, -0.7788, 0.9521), (-0.2785, -0.7788, 0.8894), (-0.277, -0.7788, 0.9607), (-0.4016, -0.7788, 0.9589), (-0.4029, -0.7788, 0.887), (-0.3133, -0.7877, 0.8082), (-0.3135, -0.774, 0.8335), (-0.3632, -0.774, 0.8325), (-0.363, -0.7877, 0.8071), (-0.2934, -0.774, 0.8039), (-0.3834, -0.774, 0.8018), (0.001395, -0.7483, 0.9826), (-0.001962, -0.7483, 0.7634), (-0.1891, -0.7483, 0.7651), (-0.1869, -0.7483, 0.9861), (0.001395, -0.7678, 0.9826), (-0.005954, -0.7751, 0.9755), (-0.009061, -0.7751, 0.7707), (-0.001957, -0.7678, 0.7634), (-0.1819, -0.7751, 0.7723), (-0.1891, -0.7678, 0.7651), (-0.1869, -0.7678, 0.9861), (-0.1798, -0.7751, 0.9788), (-0.03517, -0.7747, 0.9575), (-0.03642, -0.7747, 0.8877), (-0.1563, -0.7747, 0.8896), (-0.1553, -0.7747, 0.9597), (-0.04313, -0.7761, 0.8947), (-0.04213, -0.7761, 0.9508), (-0.1485, -0.7761, 0.9527), (-0.1494, -0.7761, 0.8964), (-0.04213, -0.7788, 0.9508), (-0.04313, -0.7788, 0.8947), (-0.1494, -0.7788, 0.8964), (-0.1485, -0.7788, 0.9527), (-0.03642, -0.7788, 0.8877), (-0.03517, -0.7788, 0.9575), (-0.1553, -0.7788, 0.9597), (-0.1563, -0.7788, 0.8896), (-0.07133, -0.7877, 0.8079), (-0.0711, -0.774, 0.8332), (-0.1191, -0.774, 0.8338), (-0.1193, -0.7877, 0.8085), (-0.05198, -0.774, 0.8031), (-0.1388, -0.774, 0.804), (0.4863, -0.7481, 0.977), (0.4828, -0.7481, 0.7562), (0.2911, -0.7483, 0.7576), (0.2955, -0.7483, 0.9769), (0.4863, -0.7678, 0.977), (0.4788, -0.7751, 0.9696), (0.4755, -0.7751, 0.7634), (0.4828, -0.7678, 0.7562), (0.2985, -0.7751, 0.7646), (0.2911, -0.7678, 0.7576), (0.2955, -0.7678, 0.9769), (0.3026, -0.7751, 0.9696), (0.449, -0.7747, 0.9508), (0.4482, -0.7747, 0.881), (0.3261, -0.7747, 0.8813), (0.3272, -0.7747, 0.9508), (0.4413, -0.7761, 0.8878), (0.4419, -0.7761, 0.9438), (0.334, -0.7761, 0.9439), (0.3332, -0.7761, 0.8881), (0.4419, -0.7788, 0.9439), (0.4413, -0.7788, 0.8878), (0.3332, -0.7788, 0.8881), (0.334, -0.7788, 0.9439), (0.4482, -0.7788, 0.881), (0.449, -0.7788, 0.9508), (0.3273, -0.7788, 0.9508), (0.3261, -0.7788, 0.8813), (0.4118, -0.7877, 0.8001), (0.4123, -0.774, 0.8255), (0.3634, -0.774, 0.8258), (0.3628, -0.7877, 0.8004), (0.4315, -0.774, 0.7954), (0.3428, -0.774, 0.7959), (0.7372, -0.7478, 0.9836), (0.7357, -0.7478, 0.7597), (0.5374, -0.7481, 0.7565), (0.5405, -0.7481, 0.9779), (0.7372, -0.7678, 0.9836), (0.7296, -0.7751, 0.976), (0.7281, -0.7751, 0.7669), (0.7357, -0.7678, 0.7597), (0.545, -0.7751, 0.7638), (0.5374, -0.7678, 0.7565), (0.5405, -0.7678, 0.9779), (0.5479, -0.7751, 0.9708), (0.6991, -0.7748, 0.9561), (0.6988, -0.7748, 0.8854), (0.5729, -0.7748, 0.8824), (0.5734, -0.7748, 0.9526), (0.6916, -0.7761, 0.8921), (0.6918, -0.7761, 0.949), (0.5805, -0.7761, 0.9459), (0.58, -0.7761, 0.8894), (0.6918, -0.7789, 0.949), (0.6916, -0.7789, 0.8921), (0.58, -0.7788, 0.8894), (0.5805, -0.7788, 0.9459), (0.6988, -0.7789, 0.8854), (0.6991, -0.7789, 0.9561), (0.5734, -0.7788, 0.9527), (0.5729, -0.7788, 0.8824), (0.6619, -0.7879, 0.8026), (0.6623, -0.774, 0.8284), (0.6117, -0.774, 0.8273), (0.6113, -0.7879, 0.8016), (0.6824, -0.774, 0.7984), (0.5906, -0.774, 0.7966), (-0.493, -0.7482, 0.7026), (-0.4915, -0.7482, 0.4706), (-0.6924, -0.7479, 0.4533), (-0.6974, -0.7479, 0.6879), (-0.4929, -0.7678, 0.7026), (-0.5006, -0.7751, 0.6945), (-0.4989, -0.7751, 0.4777), (-0.4914, -0.7678, 0.4706), (-0.6846, -0.7751, 0.4617), (-0.6923, -0.7678, 0.4533), (-0.6973, -0.7678, 0.6879), (-0.6893, -0.7751, 0.6808), (-0.5313, -0.7747, 0.6729), (-0.5302, -0.7747, 0.5995), (-0.6599, -0.7748, 0.5891), (-0.6616, -0.7748, 0.6632), (-0.5376, -0.7761, 0.6062), (-0.5386, -0.7761, 0.6652), (-0.654, -0.7761, 0.6565), (-0.6526, -0.7761, 0.597), (-0.5386, -0.7788, 0.6652), (-0.5376, -0.7788, 0.6062), (-0.6526, -0.7788, 0.597), (-0.654, -0.7788, 0.6565), (-0.5302, -0.7788, 0.5995), (-0.5313, -0.7788, 0.6729), (-0.6617, -0.7788, 0.6632), (-0.6599, -0.7788, 0.5891), (-0.5656, -0.7878, 0.5113), (-0.5659, -0.774, 0.5382), (-0.6177, -0.774, 0.5339), (-0.6173, -0.7878, 0.5069), (-0.5448, -0.774, 0.5081), (-0.6384, -0.774, 0.5001), (-0.2419, -0.7483, 0.7114), (-0.2432, -0.7483, 0.4815), (-0.4359, -0.7482, 0.474), (-0.4364, -0.7482, 0.7055), (-0.2419, -0.7678, 0.7113), (-0.2492, -0.7751, 0.7038), (-0.2503, -0.7751, 0.4889), (-0.2432, -0.7678, 0.4814), (-0.4283, -0.7751, 0.4822), (-0.4358, -0.7678, 0.474), (-0.4363, -0.7678, 0.7055), (-0.4287, -0.7751, 0.6983), (-0.2784, -0.7747, 0.6843), (-0.2786, -0.7747, 0.6115), (-0.4022, -0.7747, 0.6071), (-0.4024, -0.7747, 0.6802), (-0.2855, -0.7761, 0.6185), (-0.2854, -0.7761, 0.677), (-0.3953, -0.7761, 0.6734), (-0.3952, -0.7761, 0.6146), (-0.2854, -0.7788, 0.677), (-0.2855, -0.7788, 0.6185), (-0.3952, -0.7788, 0.6146), (-0.3953, -0.7788, 0.6734), (-0.2786, -0.7788, 0.6115), (-0.2784, -0.7788, 0.6842), (-0.4024, -0.7788, 0.6802), (-0.4022, -0.7788, 0.6071), (-0.3136, -0.7877, 0.5259), (-0.3134, -0.774, 0.5526), (-0.3628, -0.774, 0.5509), (-0.3629, -0.7877, 0.5241), (-0.2938, -0.774, 0.5216), (-0.3832, -0.774, 0.5184), (-0.002481, -0.7483, 0.7104), (-0.006487, -0.7483, 0.4835), (-0.1909, -0.7483, 0.4823), (-0.1892, -0.7483, 0.7116), (-0.002473, -0.7678, 0.7104), (-0.009704, -0.7751, 0.7032), (-0.01342, -0.7751, 0.4911), (-0.006462, -0.7678, 0.4835), (-0.1837, -0.7751, 0.49), (-0.1909, -0.7678, 0.4823), (-0.1892, -0.7678, 0.7116), (-0.1821, -0.7751, 0.7041), (-0.0386, -0.7747, 0.6844), (-0.03961, -0.7747, 0.6127), (-0.1581, -0.7747, 0.6127), (-0.1575, -0.7747, 0.6849), (-0.04628, -0.7761, 0.6197), (-0.04551, -0.7761, 0.6774), (-0.1509, -0.7761, 0.6778), (-0.1513, -0.7761, 0.6198), (-0.04551, -0.7788, 0.6774), (-0.04629, -0.7788, 0.6197), (-0.1513, -0.7788, 0.6198), (-0.1509, -0.7788, 0.6778), (-0.03962, -0.7788, 0.6127), (-0.03861, -0.7788, 0.6844), (-0.1576, -0.7788, 0.6849), (-0.1581, -0.7788, 0.6127), (-0.07466, -0.7877, 0.5287), (-0.07423, -0.774, 0.5551), (-0.1215, -0.774, 0.555), (-0.1219, -0.7877, 0.5285), (-0.05546, -0.774, 0.5242), (-0.141, -0.774, 0.5238), (0.2369, -0.7483, 0.7059), (0.2288, -0.7483, 0.4807), (0.04504, -0.7483, 0.4833), (0.04974, -0.7483, 0.7098), (0.2369, -0.7678, 0.706), (0.2295, -0.7751, 0.6988), (0.222, -0.7751, 0.4884), (0.2288, -0.7678, 0.4807), (0.05221, -0.7751, 0.4908), (0.04503, -0.7678, 0.4833), (0.04975, -0.7678, 0.7098), (0.05675, -0.7751, 0.7023), (0.2001, -0.7747, 0.6807), (0.1979, -0.7747, 0.6095), (0.07927, -0.7747, 0.6117), (0.08093, -0.7747, 0.6831), (0.1914, -0.7761, 0.6166), (0.1931, -0.7761, 0.6738), (0.0875, -0.7761, 0.676), (0.08613, -0.7761, 0.6186), (0.193, -0.7788, 0.6738), (0.1913, -0.7788, 0.6166), (0.08613, -0.7788, 0.6186), (0.08749, -0.7788, 0.676), (0.1979, -0.7788, 0.6095), (0.2001, -0.7788, 0.6806), (0.08092, -0.7788, 0.6831), (0.07926, -0.7788, 0.6117), (0.1614, -0.7877, 0.527), (0.1623, -0.774, 0.5531), (0.115, -0.774, 0.5539), (0.1142, -0.7877, 0.5277), (0.1805, -0.774, 0.5221), (0.09507, -0.774, 0.5234), (0.4817, -0.7481, 0.7028), (0.4714, -0.7481, 0.4744), (0.2806, -0.7483, 0.4794), (0.2897, -0.7483, 0.7047), (0.4817, -0.7678, 0.7028), (0.474, -0.7751, 0.6954), (0.4643, -0.7751, 0.4822), (0.4714, -0.7678, 0.4744), (0.288, -0.7751, 0.4867), (0.2806, -0.7678, 0.4794), (0.2897, -0.7678, 0.7047), (0.2967, -0.7751, 0.6973), (0.4436, -0.7747, 0.6764), (0.4413, -0.7747, 0.6045), (0.3186, -0.7747, 0.6067), (0.3211, -0.7747, 0.6779), (0.4344, -0.7761, 0.6116), (0.4363, -0.7761, 0.6694), (0.3277, -0.7761, 0.6708), (0.3258, -0.7761, 0.6136), (0.4363, -0.7788, 0.6694), (0.4344, -0.7788, 0.6116), (0.3258, -0.7788, 0.6136), (0.3277, -0.7788, 0.6708), (0.4413, -0.7788, 0.6045), (0.4436, -0.7788, 0.6764), (0.3211, -0.7788, 0.6779), (0.3186, -0.7788, 0.6067), (0.4013, -0.7877, 0.5212), (0.4028, -0.774, 0.5475), (0.3539, -0.774, 0.5487), (0.3524, -0.7877, 0.5224), (0.4212, -0.774, 0.5162), (0.3326, -0.774, 0.5184), (0.735, -0.7478, 0.7056), (0.7266, -0.7478, 0.4738), (0.5265, -0.7481, 0.4737), (0.5364, -0.7481, 0.7029), (0.735, -0.7678, 0.7056), (0.7271, -0.7751, 0.698), (0.7193, -0.7751, 0.4815), (0.7266, -0.7678, 0.4738), (0.5345, -0.7751, 0.4813), (0.5265, -0.7678, 0.4737), (0.5364, -0.7678, 0.7029), (0.5437, -0.7751, 0.6956), (0.6959, -0.7748, 0.6781), (0.6941, -0.7748, 0.6052), (0.567, -0.7748, 0.6043), (0.5691, -0.7748, 0.6766), (0.6869, -0.7761, 0.6122), (0.6884, -0.7761, 0.6708), (0.576, -0.7761, 0.6695), (0.5743, -0.7761, 0.6113), (0.6884, -0.7789, 0.6708), (0.6869, -0.7789, 0.6122), (0.5743, -0.7788, 0.6113), (0.576, -0.7788, 0.6695), (0.6941, -0.7789, 0.6052), (0.6959, -0.7789, 0.6781), (0.5691, -0.7788, 0.6766), (0.567, -0.7788, 0.6042), (0.6536, -0.7879, 0.5194), (0.655, -0.774, 0.5463), (0.604, -0.774, 0.5461), (0.6025, -0.7879, 0.5193), (0.6744, -0.774, 0.5149), (0.5817, -0.774, 0.5147), (-0.4916, -0.7482, 0.4138), (-0.494, -0.7479, 0.1744), (-0.6901, -0.7478, 0.1597), (-0.6916, -0.7479, 0.3964), (-0.4915, -0.7678, 0.4139), (-0.499, -0.7751, 0.4055), (-0.5013, -0.7751, 0.1818), (-0.494, -0.7678, 0.1744), (-0.6826, -0.7751, 0.1681), (-0.6901, -0.7677, 0.1597), (-0.6915, -0.7678, 0.3964), (-0.6836, -0.7751, 0.3893), (-0.5292, -0.7747, 0.3829), (-0.5296, -0.7747, 0.307), (-0.6563, -0.7748, 0.2961), (-0.6566, -0.7748, 0.3716), (-0.5367, -0.7761, 0.3138), (-0.5363, -0.7761, 0.3748), (-0.6492, -0.7761, 0.3649), (-0.649, -0.7761, 0.3041), (-0.5363, -0.7788, 0.3748), (-0.5367, -0.7788, 0.3138), (-0.649, -0.7789, 0.3041), (-0.6492, -0.7788, 0.3649), (-0.5297, -0.7788, 0.307), (-0.5292, -0.7788, 0.3829), (-0.6566, -0.7788, 0.3716), (-0.6563, -0.7789, 0.2961), (-0.5662, -0.7879, 0.2168), (-0.5659, -0.774, 0.2442), (-0.6164, -0.774, 0.2401), (-0.6166, -0.7879, 0.2128), (-0.546, -0.774, 0.2134), (-0.6373, -0.774, 0.2061), (-0.2437, -0.7483, 0.4253), (-0.2474, -0.7481, 0.1893), (-0.4394, -0.748, 0.1786), (-0.4363, -0.7482, 0.4173), (-0.2437, -0.7678, 0.4253), (-0.251, -0.7751, 0.4174), (-0.2546, -0.7751, 0.1969), (-0.2474, -0.7678, 0.1893), (-0.4319, -0.7751, 0.1869), (-0.4394, -0.7678, 0.1786), (-0.4362, -0.7678, 0.4174), (-0.4287, -0.7751, 0.41), (-0.2801, -0.7747, 0.3966), (-0.2812, -0.7747, 0.3217), (-0.4041, -0.7747, 0.3153), (-0.403, -0.7747, 0.3913), (-0.2879, -0.7761, 0.3288), (-0.2871, -0.7761, 0.389), (-0.396, -0.7761, 0.3842), (-0.3969, -0.7761, 0.3232), (-0.2871, -0.7788, 0.389), (-0.2879, -0.7788, 0.3288), (-0.3969, -0.7788, 0.3232), (-0.396, -0.7788, 0.3842), (-0.2812, -0.7788, 0.3217), (-0.2801, -0.7788, 0.3966), (-0.403, -0.7788, 0.3913), (-0.4041, -0.7788, 0.3153), (-0.3175, -0.7878, 0.2334), (-0.3168, -0.774, 0.2608), (-0.366, -0.774, 0.2581), (-0.3666, -0.7878, 0.2307), (-0.2978, -0.774, 0.2295), (-0.3869, -0.774, 0.2245), (-0.007447, -0.7483, 0.4281), (-0.01096, -0.7482, 0.1942), (-0.1947, -0.7482, 0.1909), (-0.1915, -0.7483, 0.4265), (-0.007452, -0.7678, 0.4281), (-0.01461, -0.7751, 0.4204), (-0.01785, -0.7751, 0.2019), (-0.01099, -0.7678, 0.1942), (-0.1875, -0.7751, 0.199), (-0.1947, -0.7678, 0.191), (-0.1915, -0.7678, 0.4265), (-0.1845, -0.7751, 0.4189), (-0.0431, -0.7747, 0.4007), (-0.04415, -0.7747, 0.3266), (-0.1615, -0.7747, 0.3251), (-0.1605, -0.7747, 0.3995), (-0.05072, -0.7761, 0.3338), (-0.0499, -0.7761, 0.3933), (-0.154, -0.7761, 0.3923), (-0.1547, -0.7761, 0.3325), (-0.04991, -0.7788, 0.3933), (-0.05073, -0.7788, 0.3338), (-0.1547, -0.7788, 0.3325), (-0.154, -0.7788, 0.3923), (-0.04416, -0.7788, 0.3266), (-0.0431, -0.7788, 0.4007), (-0.1605, -0.7788, 0.3995), (-0.1615, -0.7788, 0.3251), (-0.07839, -0.7877, 0.24), (-0.07804, -0.774, 0.2672), (-0.125, -0.774, 0.2664), (-0.1253, -0.7877, 0.2393), (-0.05944, -0.774, 0.2355), (-0.1445, -0.774, 0.2341), (0.2265, -0.7483, 0.4258), (0.2195, -0.7482, 0.1937), (0.03965, -0.7482, 0.1946), (0.04382, -0.7483, 0.428), (0.2265, -0.7678, 0.4258), (0.2192, -0.7751, 0.4184), (0.2127, -0.7751, 0.2016), (0.2195, -0.7678, 0.1938), (0.04659, -0.7751, 0.2025), (0.03963, -0.7678, 0.1946), (0.04382, -0.7678, 0.428), (0.05063, -0.7751, 0.4204), (0.1904, -0.7747, 0.3994), (0.1879, -0.7747, 0.326), (0.07249, -0.7747, 0.3271), (0.07422, -0.7747, 0.4008), (0.1815, -0.7761, 0.3333), (0.1835, -0.7761, 0.3923), (0.08061, -0.7761, 0.3935), (0.07919, -0.7761, 0.3343), (0.1835, -0.7788, 0.3923), (0.1815, -0.7788, 0.3333), (0.07918, -0.7788, 0.3343), (0.08061, -0.7788, 0.3935), (0.1879, -0.7788, 0.326), (0.1904, -0.7788, 0.3994), (0.07421, -0.7788, 0.4008), (0.07248, -0.7788, 0.3271), (0.1531, -0.7877, 0.241), (0.1537, -0.774, 0.2679), (0.1076, -0.774, 0.2682), (0.1071, -0.7877, 0.2413), (0.1717, -0.774, 0.2361), (0.08829, -0.774, 0.2366), (0.4681, -0.7481, 0.4189), (0.4587, -0.748, 0.1859), (0.2705, -0.7481, 0.1925), (0.2781, -0.7483, 0.4245), (0.4681, -0.7678, 0.4189), (0.4602, -0.7751, 0.4115), (0.4514, -0.7751, 0.1939), (0.4587, -0.7678, 0.1859), (0.2776, -0.7751, 0.2), (0.2705, -0.7678, 0.1925), (0.2781, -0.7678, 0.4245), (0.2848, -0.7751, 0.4167), (0.4292, -0.7747, 0.3927), (0.4257, -0.7747, 0.3189), (0.3054, -0.7747, 0.323), (0.3084, -0.7747, 0.3965), (0.419, -0.7761, 0.3264), (0.4218, -0.7761, 0.3856), (0.3148, -0.7761, 0.3891), (0.3124, -0.7761, 0.33), (0.4218, -0.7788, 0.3856), (0.419, -0.7788, 0.3264), (0.3124, -0.7788, 0.33), (0.3148, -0.7788, 0.3891), (0.4257, -0.7788, 0.3189), (0.4292, -0.7788, 0.3927), (0.3084, -0.7788, 0.3965), (0.3054, -0.7788, 0.323), (0.3882, -0.7878, 0.2348), (0.389, -0.774, 0.2616), (0.3409, -0.774, 0.2634), (0.3402, -0.7877, 0.2365), (0.4078, -0.774, 0.2293), (0.3207, -0.774, 0.2324), (0.7238, -0.7478, 0.4172), (0.7146, -0.7477, 0.1811), (0.5136, -0.748, 0.1841), (0.5233, -0.7481, 0.4178), (0.7238, -0.7678, 0.4172), (0.7156, -0.7751, 0.4094), (0.707, -0.7751, 0.1889), (0.7146, -0.7677, 0.1811), (0.5213, -0.7751, 0.1916), (0.5136, -0.7678, 0.1841), (0.5233, -0.7678, 0.4178), (0.5305, -0.7751, 0.41), (0.6835, -0.7748, 0.3894), (0.68, -0.7748, 0.3144), (0.5518, -0.7748, 0.3154), (0.5555, -0.7748, 0.39), (0.673, -0.7761, 0.3217), (0.6758, -0.7761, 0.382), (0.5623, -0.7761, 0.3826), (0.5593, -0.7761, 0.3226), (0.6758, -0.7789, 0.382), (0.673, -0.7789, 0.3217), (0.5593, -0.7788, 0.3226), (0.5623, -0.7788, 0.3826), (0.68, -0.7789, 0.3144), (0.6835, -0.7789, 0.3894), (0.5555, -0.7788, 0.39), (0.5518, -0.7788, 0.3154), (0.6402, -0.7879, 0.2283), (0.6411, -0.774, 0.2554), (0.5896, -0.774, 0.2559), (0.5888, -0.7879, 0.2289), (0.6611, -0.774, 0.2233), (0.5679, -0.774, 0.2244)], [], [(1, 2, 3, 0), (0, 3, 10, 4), (2, 1, 7, 9), (6, 5, 11, 8), (3, 2, 9, 10), (5, 6, 7, 4), (6, 8, 9, 7), (4, 10, 11, 5), (8, 11, 10, 9), (1, 0, 4, 7), (16, 17, 18, 19), (14, 13, 24, 27), (18, 17, 20, 23), (13, 12, 25, 24), (16, 19, 22, 21), (24, 25, 20, 21), (25, 26, 23, 20), (26, 27, 22, 23), (27, 24, 21, 22), (17, 16, 21, 20), (15, 14, 27, 26), (12, 15, 26, 25), (19, 18, 23, 22), (28, 29, 30, 31), (28, 32, 29), (31, 30, 33), (35, 36, 37, 34), (34, 37, 44, 38), (36, 35, 41, 43), (40, 39, 45, 42), (37, 36, 43, 44), (39, 40, 41, 38), (40, 42, 43, 41), (38, 44, 45, 39), (42, 45, 44, 43), (35, 34, 38, 41), (50, 51, 52, 53), (48, 47, 58, 61), (52, 51, 54, 57), (47, 46, 59, 58), (50, 53, 56, 55), (58, 59, 54, 55), (59, 60, 57, 54), (60, 61, 56, 57), (61, 58, 55, 56), (51, 50, 55, 54), (49, 48, 61, 60), (46, 49, 60, 59), (53, 52, 57, 56), (62, 63, 64, 65), (62, 66, 63), (65, 64, 67), (69, 70, 71, 68), (68, 71, 78, 72), (70, 69, 75, 77), (74, 73, 79, 76), (71, 70, 77, 78), (73, 74, 75, 72), (74, 76, 77, 75), (72, 78, 79, 73), (76, 79, 78, 77), (69, 68, 72, 75), (84, 85, 86, 87), (82, 81, 92, 95), (86, 85, 88, 91), (81, 80, 93, 92), (84, 87, 90, 89), (92, 93, 88, 89), (93, 94, 91, 88), (94, 95, 90, 91), (95, 92, 89, 90), (85, 84, 89, 88), (83, 82, 95, 94), (80, 83, 94, 93), (87, 86, 91, 90), (96, 97, 98, 99), (96, 100, 97), (99, 98, 101), (103, 104, 105, 102), (102, 105, 112, 106), (104, 103, 109, 111), (108, 107, 113, 110), (105, 104, 111, 112), (107, 108, 109, 106), (108, 110, 111, 109), (106, 112, 113, 107), (110, 113, 112, 111), (103, 102, 106, 109), (118, 119, 120, 121), (116, 115, 126, 129), (120, 119, 122, 125), (115, 114, 127, 126), (118, 121, 124, 123), (126, 127, 122, 123), (127, 128, 125, 122), (128, 129, 124, 125), (129, 126, 123, 124), (119, 118, 123, 122), (117, 116, 129, 128), (114, 117, 128, 127), (121, 120, 125, 124), (130, 131, 132, 133), (130, 134, 131), (133, 132, 135), (137, 138, 139, 136), (136, 139, 146, 140), (138, 137, 143, 145), (142, 141, 147, 144), (139, 138, 145, 146), (141, 142, 143, 140), (142, 144, 145, 143), (140, 146, 147, 141), (144, 147, 146, 145), (137, 136, 140, 143), (152, 153, 154, 155), (150, 149, 160, 163), (154, 153, 156, 159), (149, 148, 161, 160), (152, 155, 158, 157), (160, 161, 156, 157), (161, 162, 159, 156), (162, 163, 158, 159), (163, 160, 157, 158), (153, 152, 157, 156), (151, 150, 163, 162), (148, 151, 162, 161), (155, 154, 159, 158), (164, 165, 166, 167), (164, 168, 165), (167, 166, 169), (171, 172, 173, 170), (170, 173, 180, 174), (172, 171, 177, 179), (176, 175, 181, 178), (173, 172, 179, 180), (175, 176, 177, 174), (176, 178, 179, 177), (174, 180, 181, 175), (178, 181, 180, 179), (171, 170, 174, 177), (186, 187, 188, 189), (184, 183, 194, 197), (188, 187, 190, 193), (183, 182, 195, 194), (186, 189, 192, 191), (194, 195, 190, 191), (195, 196, 193, 190), (196, 197, 192, 193), (197, 194, 191, 192), (187, 186, 191, 190), (185, 184, 197, 196), (182, 185, 196, 195), (189, 188, 193, 192), (198, 199, 200, 201), (198, 202, 199), (201, 200, 203), (205, 206, 207, 204), (204, 207, 214, 208), (206, 205, 211, 213), (210, 209, 215, 212), (207, 206, 213, 214), (209, 210, 211, 208), (210, 212, 213, 211), (208, 214, 215, 209), (212, 215, 214, 213), (205, 204, 208, 211), (220, 221, 222, 223), (218, 217, 228, 231), (222, 221, 224, 227), (217, 216, 229, 228), (220, 223, 226, 225), (228, 229, 224, 225), (229, 230, 227, 224), (230, 231, 226, 227), (231, 228, 225, 226), (221, 220, 225, 224), (219, 218, 231, 230), (216, 219, 230, 229), (223, 222, 227, 226), (232, 233, 234, 235), (232, 236, 233), (235, 234, 237), (239, 240, 241, 238), (238, 241, 248, 242), (240, 239, 245, 247), (244, 243, 249, 246), (241, 240, 247, 248), (243, 244, 245, 242), (244, 246, 247, 245), (242, 248, 249, 243), (246, 249, 248, 247), (239, 238, 242, 245), (254, 255, 256, 257), (252, 251, 262, 265), (256, 255, 258, 261), (251, 250, 263, 262), (254, 257, 260, 259), (262, 263, 258, 259), (263, 264, 261, 258), (264, 265, 260, 261), (265, 262, 259, 260), (255, 254, 259, 258), (253, 252, 265, 264), (250, 253, 264, 263), (257, 256, 261, 260), (266, 267, 268, 269), (266, 270, 267), (269, 268, 271), (273, 274, 275, 272), (272, 275, 282, 276), (274, 273, 279, 281), (278, 277, 283, 280), (275, 274, 281, 282), (277, 278, 279, 276), (278, 280, 281, 279), (276, 282, 283, 277), (280, 283, 282, 281), (273, 272, 276, 279), (288, 289, 290, 291), (286, 285, 296, 299), (290, 289, 292, 295), (285, 284, 297, 296), (288, 291, 294, 293), (296, 297, 292, 293), (297, 298, 295, 292), (298, 299, 294, 295), (299, 296, 293, 294), (289, 288, 293, 292), (287, 286, 299, 298), (284, 287, 298, 297), (291, 290, 295, 294), (300, 301, 302, 303), (300, 304, 301), (303, 302, 305), (307, 308, 309, 306), (306, 309, 316, 310), (308, 307, 313, 315), (312, 311, 317, 314), (309, 308, 315, 316), (311, 312, 313, 310), (312, 314, 315, 313), (310, 316, 317, 311), (314, 317, 316, 315), (307, 306, 310, 313), (322, 323, 324, 325), (320, 319, 330, 333), (324, 323, 326, 329), (319, 318, 331, 330), (322, 325, 328, 327), (330, 331, 326, 327), (331, 332, 329, 326), (332, 333, 328, 329), (333, 330, 327, 328), (323, 322, 327, 326), (321, 320, 333, 332), (318, 321, 332, 331), (325, 324, 329, 328), (334, 335, 336, 337), (334, 338, 335), (337, 336, 339), (341, 342, 343, 340), (340, 343, 350, 344), (342, 341, 347, 349), (346, 345, 351, 348), (343, 342, 349, 350), (345, 346, 347, 344), (346, 348, 349, 347), (344, 350, 351, 345), (348, 351, 350, 349), (341, 340, 344, 347), (356, 357, 358, 359), (354, 353, 364, 367), (358, 357, 360, 363), (353, 352, 365, 364), (356, 359, 362, 361), (364, 365, 360, 361), (365, 366, 363, 360), (366, 367, 362, 363), (367, 364, 361, 362), (357, 356, 361, 360), (355, 354, 367, 366), (352, 355, 366, 365), (359, 358, 363, 362), (368, 369, 370, 371), (368, 372, 369), (371, 370, 373), (375, 376, 377, 374), (374, 377, 384, 378), (376, 375, 381, 383), (380, 379, 385, 382), (377, 376, 383, 384), (379, 380, 381, 378), (380, 382, 383, 381), (378, 384, 385, 379), (382, 385, 384, 383), (375, 374, 378, 381), (390, 391, 392, 393), (388, 387, 398, 401), (392, 391, 394, 397), (387, 386, 399, 398), (390, 393, 396, 395), (398, 399, 394, 395), (399, 400, 397, 394), (400, 401, 396, 397), (401, 398, 395, 396), (391, 390, 395, 394), (389, 388, 401, 400), (386, 389, 400, 399), (393, 392, 397, 396), (402, 403, 404, 405), (402, 406, 403), (405, 404, 407), (409, 410, 411, 408), (408, 411, 418, 412), (410, 409, 415, 417), (414, 413, 419, 416), (411, 410, 417, 418), (413, 414, 415, 412), (414, 416, 417, 415), (412, 418, 419, 413), (416, 419, 418, 417), (409, 408, 412, 415), (424, 425, 426, 427), (422, 421, 432, 435), (426, 425, 428, 431), (421, 420, 433, 432), (424, 427, 430, 429), (432, 433, 428, 429), (433, 434, 431, 428), (434, 435, 430, 431), (435, 432, 429, 430), (425, 424, 429, 428), (423, 422, 435, 434), (420, 423, 434, 433), (427, 426, 431, 430), (436, 437, 438, 439), (436, 440, 437), (439, 438, 441), (443, 444, 445, 442), (442, 445, 452, 446), (444, 443, 449, 451), (448, 447, 453, 450), (445, 444, 451, 452), (447, 448, 449, 446), (448, 450, 451, 449), (446, 452, 453, 447), (450, 453, 452, 451), (443, 442, 446, 449), (458, 459, 460, 461), (456, 455, 466, 469), (460, 459, 462, 465), (455, 454, 467, 466), (458, 461, 464, 463), (466, 467, 462, 463), (467, 468, 465, 462), (468, 469, 464, 465), (469, 466, 463, 464), (459, 458, 463, 462), (457, 456, 469, 468), (454, 457, 468, 467), (461, 460, 465, 464), (470, 471, 472, 473), (470, 474, 471), (473, 472, 475), (477, 478, 479, 476), (476, 479, 486, 480), (478, 477, 483, 485), (482, 481, 487, 484), (479, 478, 485, 486), (481, 482, 483, 480), (482, 484, 485, 483), (480, 486, 487, 481), (484, 487, 486, 485), (477, 476, 480, 483), (492, 493, 494, 495), (490, 489, 500, 503), (494, 493, 496, 499), (489, 488, 501, 500), (492, 495, 498, 497), (500, 501, 496, 497), (501, 502, 499, 496), (502, 503, 498, 499), (503, 500, 497, 498), (493, 492, 497, 496), (491, 490, 503, 502), (488, 491, 502, 501), (495, 494, 499, 498), (504, 505, 506, 507), (504, 508, 505), (507, 506, 509), (511, 512, 513, 510), (510, 513, 520, 514), (512, 511, 517, 519), (516, 515, 521, 518), (513, 512, 519, 520), (515, 516, 517, 514), (516, 518, 519, 517), (514, 520, 521, 515), (518, 521, 520, 519), (511, 510, 514, 517), (526, 527, 528, 529), (524, 523, 534, 537), (528, 527, 530, 533), (523, 522, 535, 534), (526, 529, 532, 531), (534, 535, 530, 531), (535, 536, 533, 530), (536, 537, 532, 533), (537, 534, 531, 532), (527, 526, 531, 530), (525, 524, 537, 536), (522, 525, 536, 535), (529, 528, 533, 532), (538, 539, 540, 541), (538, 542, 539), (541, 540, 543), (545, 546, 547, 544), (544, 547, 554, 548), (546, 545, 551, 553), (550, 549, 555, 552), (547, 546, 553, 554), (549, 550, 551, 548), (550, 552, 553, 551), (548, 554, 555, 549), (552, 555, 554, 553), (545, 544, 548, 551), (560, 561, 562, 563), (558, 557, 568, 571), (562, 561, 564, 567), (557, 556, 569, 568), (560, 563, 566, 565), (568, 569, 564, 565), (569, 570, 567, 564), (570, 571, 566, 567), (571, 568, 565, 566), (561, 560, 565, 564), (559, 558, 571, 570), (556, 559, 570, 569), (563, 562, 567, 566), (572, 573, 574, 575), (572, 576, 573), (575, 574, 577), (579, 580, 581, 578), (578, 581, 588, 582), (580, 579, 585, 587), (584, 583, 589, 586), (581, 580, 587, 588), (583, 584, 585, 582), (584, 586, 587, 585), (582, 588, 589, 583), (586, 589, 588, 587), (579, 578, 582, 585), (594, 595, 596, 597), (592, 591, 602, 605), (596, 595, 598, 601), (591, 590, 603, 602), (594, 597, 600, 599), (602, 603, 598, 599), (603, 604, 601, 598), (604, 605, 600, 601), (605, 602, 599, 600), (595, 594, 599, 598), (593, 592, 605, 604), (590, 593, 604, 603), (597, 596, 601, 600), (606, 607, 608, 609), (606, 610, 607), (609, 608, 611), (613, 614, 615, 612), (612, 615, 622, 616), (614, 613, 619, 621), (618, 617, 623, 620), (615, 614, 621, 622), (617, 618, 619, 616), (618, 620, 621, 619), (616, 622, 623, 617), (620, 623, 622, 621), (613, 612, 616, 619), (628, 629, 630, 631), (626, 625, 636, 639), (630, 629, 632, 635), (625, 624, 637, 636), (628, 631, 634, 633), (636, 637, 632, 633), (637, 638, 635, 632), (638, 639, 634, 635), (639, 636, 633, 634), (629, 628, 633, 632), (627, 626, 639, 638), (624, 627, 638, 637), (631, 630, 635, 634), (640, 641, 642, 643), (640, 644, 641), (643, 642, 645), (647, 648, 649, 646), (646, 649, 656, 650), (648, 647, 653, 655), (652, 651, 657, 654), (649, 648, 655, 656), (651, 652, 653, 650), (652, 654, 655, 653), (650, 656, 657, 651), (654, 657, 656, 655), (647, 646, 650, 653), (662, 663, 664, 665), (660, 659, 670, 673), (664, 663, 666, 669), (659, 658, 671, 670), (662, 665, 668, 667), (670, 671, 666, 667), (671, 672, 669, 666), (672, 673, 668, 669), (673, 670, 667, 668), (663, 662, 667, 666), (661, 660, 673, 672), (658, 661, 672, 671), (665, 664, 669, 668), (674, 675, 676, 677), (674, 678, 675), (677, 676, 679), (681, 682, 683, 680), (680, 683, 690, 684), (682, 681, 687, 689), (686, 685, 691, 688), (683, 682, 689, 690), (685, 686, 687, 684), (686, 688, 689, 687), (684, 690, 691, 685), (688, 691, 690, 689), (681, 680, 684, 687), (696, 697, 698, 699), (694, 693, 704, 707), (698, 697, 700, 703), (693, 692, 705, 704), (696, 699, 702, 701), (704, 705, 700, 701), (705, 706, 703, 700), (706, 707, 702, 703), (707, 704, 701, 702), (697, 696, 701, 700), (695, 694, 707, 706), (692, 695, 706, 705), (699, 698, 703, 702), (708, 709, 710, 711), (708, 712, 709), (711, 710, 713)])
_uv = me_cube_002.uv_layers.new(name='UVMap')
_uv.uv.foreach_set('vector', [0.8043, 0.6394, 0.8043, 0.6394, 0.8043, 0.6394, 0.8043, 0.6394, 0.8043, 0.6394, 0.8043, 0.6394, 0.8043, 0.6394, 0.8043, 0.6394, 0.8043, 0.6394, 0.8043, 0.6394, 0.8043, 0.6394, 0.8043, 0.6394, 0.8043, 0.6394, 0.8043, 0.6394, 0.8043, 0.6394, 0.8043, 0.6394, 0.8043, 0.6394, 0.8043, 0.6394, 0.8043, 0.6394, 0.8043, 0.6394, 0.8045, 0.6603, 0.8045, 0.6603, 0.8045, 0.6603, 0.8045, 0.6603, 0.8045, 0.6603, 0.8045, 0.6603, 0.8045, 0.6603, 0.8045, 0.6603, 0.8045, 0.6603, 0.8045, 0.6603, 0.8045, 0.6603, 0.8045, 0.6603, 0.8045, 0.6603, 0.8045, 0.6603, 0.8045, 0.6603, 0.8045, 0.6603, 0.8043, 0.6394, 0.8043, 0.6394, 0.8043, 0.6394, 0.8043, 0.6394, 0.7125, 0.6064, 0.7125, 0.6064, 0.7125, 0.6064, 0.7125, 0.6064, 0.0, 0.0, 0.0, 0.0, 0.0, 0.0, 0.0, 0.0, 0.6926, 0.6048, 0.6926, 0.6048, 0.6926, 0.6048, 0.6926, 0.6048, 0.0, 0.0, 0.0, 0.0, 0.0, 0.0, 0.0, 0.0, 0.6926, 0.6048, 0.6926, 0.6048, 0.6926, 0.6048, 0.6926, 0.6048, 0.6926, 0.6048, 0.6926, 0.6048, 0.6926, 0.6048, 0.6926, 0.6048, 0.6926, 0.6048, 0.6926, 0.6048, 0.6926, 0.6048, 0.6926, 0.6048, 0.6926, 0.6048, 0.6926, 0.6048, 0.6926, 0.6048, 0.6926, 0.6048, 0.6926, 0.6048, 0.6926, 0.6048, 0.6926, 0.6048, 0.6926, 0.6048, 0.6926, 0.6048, 0.6926, 0.6048, 0.6926, 0.6048, 0.6926, 0.6048, 0.0, 0.0, 0.0, 0.0, 0.0, 0.0, 0.0, 0.0, 0.0, 0.0, 0.0, 0.0, 0.0, 0.0, 0.0, 0.0, 0.6926, 0.6048, 0.6926, 0.6048, 0.6926, 0.6048, 0.6926, 0.6048, 0.7125, 0.6064, 0.7125, 0.6064, 0.7125, 0.6064, 0.7125, 0.6064, 0.7125, 0.6064, 0.7123, 0.6061, 0.7125, 0.6064, 0.7125, 0.6064, 0.7125, 0.6064, 0.7123, 0.6061, 0.8043, 0.6394, 0.8043, 0.6394, 0.8043, 0.6394, 0.8043, 0.6394, 0.8043, 0.6394, 0.8043, 0.6394, 0.8043, 0.6394, 0.8043, 0.6394, 0.8043, 0.6394, 0.8043, 0.6394, 0.8043, 0.6394, 0.8043, 0.6394, 0.8043, 0.6394, 0.8043, 0.6394, 0.8043, 0.6394, 0.8043, 0.6394, 0.8043, 0.6394, 0.8043, 0.6394, 0.8043, 0.6394, 0.8043, 0.6394, 0.8045, 0.6603, 0.8045, 0.6603, 0.8045, 0.6603, 0.8045, 0.6603, 0.8045, 0.6603, 0.8045, 0.6603, 0.8045, 0.6603, 0.8045, 0.6603, 0.8045, 0.6603, 0.8045, 0.6603, 0.8045, 0.6603, 0.8045, 0.6603, 0.8045, 0.6603, 0.8045, 0.6603, 0.8045, 0.6603, 0.8045, 0.6603, 0.8043, 0.6394, 0.8043, 0.6394, 0.8043, 0.6394, 0.8043, 0.6394, 0.7125, 0.6064, 0.7125, 0.6064, 0.7125, 0.6064, 0.7125, 0.6064, 0.0, 0.0, 0.0, 0.0, 0.0, 0.0, 0.0, 0.0, 0.6926, 0.6048, 0.6926, 0.6048, 0.6926, 0.6048, 0.6926, 0.6048, 0.0, 0.0, 0.0, 0.0, 0.0, 0.0, 0.0, 0.0, 0.6926, 0.6048, 0.6926, 0.6048, 0.6926, 0.6048, 0.6926, 0.6048, 0.6926, 0.6048, 0.6926, 0.6048, 0.6926, 0.6048, 0.6926, 0.6048, 0.6926, 0.6048, 0.6926, 0.6048, 0.6926, 0.6048, 0.6926, 0.6048, 0.6926, 0.6048, 0.6926, 0.6048, 0.6926, 0.6048, 0.6926, 0.6048, 0.6926, 0.6048, 0.6926, 0.6048, 0.6926, 0.6048, 0.6926, 0.6048, 0.6926, 0.6048, 0.6926, 0.6048, 0.6926, 0.6048, 0.6926, 0.6048, 0.0, 0.0, 0.0, 0.0, 0.0, 0.0, 0.0, 0.0, 0.0, 0.0, 0.0, 0.0, 0.0, 0.0, 0.0, 0.0, 0.6926, 0.6048, 0.6926, 0.6048, 0.6926, 0.6048, 0.6926, 0.6048, 0.7125, 0.6064, 0.7125, 0.6064, 0.7125, 0.6064, 0.7125, 0.6064, 0.7125, 0.6064, 0.7123, 0.6061, 0.7125, 0.6064, 0.7125, 0.6064, 0.7125, 0.6064, 0.7123, 0.6061, 0.8043, 0.6394, 0.8043, 0.6394, 0.8043, 0.6394, 0.8043, 0.6394, 0.8043, 0.6394, 0.8043, 0.6394, 0.8043, 0.6394, 0.8043, 0.6394, 0.8043, 0.6394, 0.8043, 0.6394, 0.8043, 0.6394, 0.8043, 0.6394, 0.8043, 0.6394, 0.8043, 0.6394, 0.8043, 0.6394, 0.8043, 0.6394, 0.8043, 0.6394, 0.8043, 0.6394, 0.8043, 0.6394, 0.8043, 0.6394, 0.8045, 0.6603, 0.8045, 0.6603, 0.8045, 0.6603, 0.8045, 0.6603, 0.8045, 0.6603, 0.8045, 0.6603, 0.8045, 0.6603, 0.8045, 0.6603, 0.8045, 0.6603, 0.8045, 0.6603, 0.8045, 0.6603, 0.8045, 0.6603, 0.8045, 0.6603, 0.8045, 0.6603, 0.8045, 0.6603, 0.8045, 0.6603, 0.8043, 0.6394, 0.8043, 0.6394, 0.8043, 0.6394, 0.8043, 0.6394, 0.7125, 0.6064, 0.7125, 0.6064, 0.7125, 0.6064, 0.7125, 0.6064, 0.0, 0.0, 0.0, 0.0, 0.0, 0.0, 0.0, 0.0, 0.6926, 0.6048, 0.6926, 0.6048, 0.6926, 0.6048, 0.6926, 0.6048, 0.0, 0.0, 0.0, 0.0, 0.0, 0.0, 0.0, 0.0, 0.6926, 0.6048, 0.6926, 0.6048, 0.6926, 0.6048, 0.6926, 0.6048, 0.6926, 0.6048, 0.6926, 0.6048, 0.6926, 0.6048, 0.6926, 0.6048, 0.6926, 0.6048, 0.6926, 0.6048, 0.6926, 0.6048, 0.6926, 0.6048, 0.6926, 0.6048, 0.6926, 0.6048, 0.6926, 0.6048, 0.6926, 0.6048, 0.6926, 0.6048, 0.6926, 0.6048, 0.6926, 0.6048, 0.6926, 0.6048, 0.6926, 0.6048, 0.6926, 0.6048, 0.6926, 0.6048, 0.6926, 0.6048, 0.0, 0.0, 0.0, 0.0, 0.0, 0.0, 0.0, 0.0, 0.0, 0.0, 0.0, 0.0, 0.0, 0.0, 0.0, 0.0, 0.6926, 0.6048, 0.6926, 0.6048, 0.6926, 0.6048, 0.6926, 0.6048, 0.7125, 0.6064, 0.7125, 0.6064, 0.7125, 0.6064, 0.7125, 0.6064, 0.7125, 0.6064, 0.7123, 0.6061, 0.7125, 0.6064, 0.7125, 0.6064, 0.7125, 0.6064, 0.7123, 0.6061, 0.8043, 0.6394, 0.8043, 0.6394, 0.8043, 0.6394, 0.8043, 0.6394, 0.8043, 0.6394, 0.8043, 0.6394, 0.8043, 0.6394, 0.8043, 0.6394, 0.8043, 0.6394, 0.8043, 0.6394, 0.8043, 0.6394, 0.8043, 0.6394, 0.8043, 0.6394, 0.8043, 0.6394, 0.8043, 0.6394, 0.8043, 0.6394, 0.8043, 0.6394, 0.8043, 0.6394, 0.8043, 0.6394, 0.8043, 0.6394, 0.8045, 0.6603, 0.8045, 0.6603, 0.8045, 0.6603, 0.8045, 0.6603, 0.8045, 0.6603, 0.8045, 0.6603, 0.8045, 0.6603, 0.8045, 0.6603, 0.8045, 0.6603, 0.8045, 0.6603, 0.8045, 0.6603, 0.8045, 0.6603, 0.8045, 0.6603, 0.8045, 0.6603, 0.8045, 0.6603, 0.8045, 0.6603, 0.8043, 0.6394, 0.8043, 0.6394, 0.8043, 0.6394, 0.8043, 0.6394, 0.7125, 0.6064, 0.7125, 0.6064, 0.7125, 0.6064, 0.7125, 0.6064, 0.0, 0.0, 0.0, 0.0, 0.0, 0.0, 0.0, 0.0, 0.6926, 0.6048, 0.6926, 0.6048, 0.6926, 0.6048, 0.6926, 0.6048, 0.0, 0.0, 0.0, 0.0, 0.0, 0.0, 0.0, 0.0, 0.6926, 0.6048, 0.6926, 0.6048, 0.6926, 0.6048, 0.6926, 0.6048, 0.6926, 0.6048, 0.6926, 0.6048, 0.6926, 0.6048, 0.6926, 0.6048, 0.6926, 0.6048, 0.6926, 0.6048, 0.6926, 0.6048, 0.6926, 0.6048, 0.6926, 0.6048, 0.6926, 0.6048, 0.6926, 0.6048, 0.6926, 0.6048, 0.6926, 0.6048, 0.6926, 0.6048, 0.6926, 0.6048, 0.6926, 0.6048, 0.6926, 0.6048, 0.6926, 0.6048, 0.6926, 0.6048, 0.6926, 0.6048, 0.0, 0.0, 0.0, 0.0, 0.0, 0.0, 0.0, 0.0, 0.0, 0.0, 0.0, 0.0, 0.0, 0.0, 0.0, 0.0, 0.6926, 0.6048, 0.6926, 0.6048, 0.6926, 0.6048, 0.6926, 0.6048, 0.7125, 0.6064, 0.7125, 0.6064, 0.7125, 0.6064, 0.7125, 0.6064, 0.7125, 0.6064, 0.7123, 0.6061, 0.7125, 0.6064, 0.7125, 0.6064, 0.7125, 0.6064, 0.7123, 0.6061, 0.8043, 0.6394, 0.8043, 0.6394, 0.8043, 0.6394, 0.8043, 0.6394, 0.8043, 0.6394, 0.8043, 0.6394, 0.8043, 0.6394, 0.8043, 0.6394, 0.8043, 0.6394, 0.8043, 0.6394, 0.8043, 0.6394, 0.8043, 0.6394, 0.8043, 0.6394, 0.8043, 0.6394, 0.8043, 0.6394, 0.8043, 0.6394, 0.8043, 0.6394, 0.8043, 0.6394, 0.8043, 0.6394, 0.8043, 0.6394, 0.8045, 0.6603, 0.8045, 0.6603, 0.8045, 0.6603, 0.8045, 0.6603, 0.8045, 0.6603, 0.8045, 0.6603, 0.8045, 0.6603, 0.8045, 0.6603, 0.8045, 0.6603, 0.8045, 0.6603, 0.8045, 0.6603, 0.8045, 0.6603, 0.8045, 0.6603, 0.8045, 0.6603, 0.8045, 0.6603, 0.8045, 0.6603, 0.8043, 0.6394, 0.8043, 0.6394, 0.8043, 0.6394, 0.8043, 0.6394, 0.7125, 0.6064, 0.7125, 0.6064, 0.7125, 0.6064, 0.7125, 0.6064, 0.0, 0.0, 0.0, 0.0, 0.0, 0.0, 0.0, 0.0, 0.6926, 0.6048, 0.6926, 0.6048, 0.6926, 0.6048, 0.6926, 0.6048, 0.0, 0.0, 0.0, 0.0, 0.0, 0.0, 0.0, 0.0, 0.6926, 0.6048, 0.6926, 0.6048, 0.6926, 0.6048, 0.6926, 0.6048, 0.6926, 0.6048, 0.6926, 0.6048, 0.6926, 0.6048, 0.6926, 0.6048, 0.6926, 0.6048, 0.6926, 0.6048, 0.6926, 0.6048, 0.6926, 0.6048, 0.6926, 0.6048, 0.6926, 0.6048, 0.6926, 0.6048, 0.6926, 0.6048, 0.6926, 0.6048, 0.6926, 0.6048, 0.6926, 0.6048, 0.6926, 0.6048, 0.6926, 0.6048, 0.6926, 0.6048, 0.6926, 0.6048, 0.6926, 0.6048, 0.0, 0.0, 0.0, 0.0, 0.0, 0.0, 0.0, 0.0, 0.0, 0.0, 0.0, 0.0, 0.0, 0.0, 0.0, 0.0, 0.6926, 0.6048, 0.6926, 0.6048, 0.6926, 0.6048, 0.6926, 0.6048, 0.7125, 0.6064, 0.7125, 0.6064, 0.7125, 0.6064, 0.7125, 0.6064, 0.7125, 0.6064, 0.7123, 0.6061, 0.7125, 0.6064, 0.7125, 0.6064, 0.7125, 0.6064, 0.7123, 0.6061, 0.8043, 0.6394, 0.8043, 0.6394, 0.8043, 0.6394, 0.8043, 0.6394, 0.8043, 0.6394, 0.8043, 0.6394, 0.8043, 0.6394, 0.8043, 0.6394, 0.8043, 0.6394, 0.8043, 0.6394, 0.8043, 0.6394, 0.8043, 0.6394, 0.8043, 0.6394, 0.8043, 0.6394, 0.8043, 0.6394, 0.8043, 0.6394, 0.8043, 0.6394, 0.8043, 0.6394, 0.8043, 0.6394, 0.8043, 0.6394, 0.8045, 0.6603, 0.8045, 0.6603, 0.8045, 0.6603, 0.8045, 0.6603, 0.8045, 0.6603, 0.8045, 0.6603, 0.8045, 0.6603, 0.8045, 0.6603, 0.8045, 0.6603, 0.8045, 0.6603, 0.8045, 0.6603, 0.8045, 0.6603, 0.8045, 0.6603, 0.8045, 0.6603, 0.8045, 0.6603, 0.8045, 0.6603, 0.8043, 0.6394, 0.8043, 0.6394, 0.8043, 0.6394, 0.8043, 0.6394, 0.7125, 0.6064, 0.7125, 0.6064, 0.7125, 0.6064, 0.7125, 0.6064, 0.0, 0.0, 0.0, 0.0, 0.0, 0.0, 0.0, 0.0, 0.6926, 0.6048, 0.6926, 0.6048, 0.6926, 0.6048, 0.6926, 0.6048, 0.0, 0.0, 0.0, 0.0, 0.0, 0.0, 0.0, 0.0, 0.6926, 0.6048, 0.6926, 0.6048, 0.6926, 0.6048, 0.6926, 0.6048, 0.6926, 0.6048, 0.6926, 0.6048, 0.6926, 0.6048, 0.6926, 0.6048, 0.6926, 0.6048, 0.6926, 0.6048, 0.6926, 0.6048, 0.6926, 0.6048, 0.6926, 0.6048, 0.6926, 0.6048, 0.6926, 0.6048, 0.6926, 0.6048, 0.6926, 0.6048, 0.6926, 0.6048, 0.6926, 0.6048, 0.6926, 0.6048, 0.6926, 0.6048, 0.6926, 0.6048, 0.6926, 0.6048, 0.6926, 0.6048, 0.0, 0.0, 0.0, 0.0, 0.0, 0.0, 0.0, 0.0, 0.0, 0.0, 0.0, 0.0, 0.0, 0.0, 0.0, 0.0, 0.6926, 0.6048, 0.6926, 0.6048, 0.6926, 0.6048, 0.6926, 0.6048, 0.7125, 0.6064, 0.7125, 0.6064, 0.7125, 0.6064, 0.7125, 0.6064, 0.7125, 0.6064, 0.7123, 0.6061, 0.7125, 0.6064, 0.7125, 0.6064, 0.7125, 0.6064, 0.7123, 0.6061, 0.8043, 0.6394, 0.8043, 0.6394, 0.8043, 0.6394, 0.8043, 0.6394, 0.8043, 0.6394, 0.8043, 0.6394, 0.8043, 0.6394, 0.8043, 0.6394, 0.8043, 0.6394, 0.8043, 0.6394, 0.8043, 0.6394, 0.8043, 0.6394, 0.8043, 0.6394, 0.8043, 0.6394, 0.8043, 0.6394, 0.8043, 0.6394, 0.8043, 0.6394, 0.8043, 0.6394, 0.8043, 0.6394, 0.8043, 0.6394, 0.8045, 0.6603, 0.8045, 0.6603, 0.8045, 0.6603, 0.8045, 0.6603, 0.8045, 0.6603, 0.8045, 0.6603, 0.8045, 0.6603, 0.8045, 0.6603, 0.8045, 0.6603, 0.8045, 0.6603, 0.8045, 0.6603, 0.8045, 0.6603, 0.8045, 0.6603, 0.8045, 0.6603, 0.8045, 0.6603, 0.8045, 0.6603, 0.8043, 0.6394, 0.8043, 0.6394, 0.8043, 0.6394, 0.8043, 0.6394, 0.7125, 0.6064, 0.7125, 0.6064, 0.7125, 0.6064, 0.7125, 0.6064, 0.0, 0.0, 0.0, 0.0, 0.0, 0.0, 0.0, 0.0, 0.6926, 0.6048, 0.6926, 0.6048, 0.6926, 0.6048, 0.6926, 0.6048, 0.0, 0.0, 0.0, 0.0, 0.0, 0.0, 0.0, 0.0, 0.6926, 0.6048, 0.6926, 0.6048, 0.6926, 0.6048, 0.6926, 0.6048, 0.6926, 0.6048, 0.6926, 0.6048, 0.6926, 0.6048, 0.6926, 0.6048, 0.6926, 0.6048, 0.6926, 0.6048, 0.6926, 0.6048, 0.6926, 0.6048, 0.6926, 0.6048, 0.6926, 0.6048, 0.6926, 0.6048, 0.6926, 0.6048, 0.6926, 0.6048, 0.6926, 0.6048, 0.6926, 0.6048, 0.6926, 0.6048, 0.6926, 0.6048, 0.6926, 0.6048, 0.6926, 0.6048, 0.6926, 0.6048, 0.0, 0.0, 0.0, 0.0, 0.0, 0.0, 0.0, 0.0, 0.0, 0.0, 0.0, 0.0, 0.0, 0.0, 0.0, 0.0, 0.6926, 0.6048, 0.6926, 0.6048, 0.6926, 0.6048, 0.6926, 0.6048, 0.7125, 0.6064, 0.7125, 0.6064, 0.7125, 0.6064, 0.7125, 0.6064, 0.7125, 0.6064, 0.7123, 0.6061, 0.7125, 0.6064, 0.7125, 0.6064, 0.7125, 0.6064, 0.7123, 0.6061, 0.8043, 0.6394, 0.8043, 0.6394, 0.8043, 0.6394, 0.8043, 0.6394, 0.8043, 0.6394, 0.8043, 0.6394, 0.8043, 0.6394, 0.8043, 0.6394, 0.8043, 0.6394, 0.8043, 0.6394, 0.8043, 0.6394, 0.8043, 0.6394, 0.8043, 0.6394, 0.8043, 0.6394, 0.8043, 0.6394, 0.8043, 0.6394, 0.8043, 0.6394, 0.8043, 0.6394, 0.8043, 0.6394, 0.8043, 0.6394, 0.8045, 0.6603, 0.8045, 0.6603, 0.8045, 0.6603, 0.8045, 0.6603, 0.8045, 0.6603, 0.8045, 0.6603, 0.8045, 0.6603, 0.8045, 0.6603, 0.8045, 0.6603, 0.8045, 0.6603, 0.8045, 0.6603, 0.8045, 0.6603, 0.8045, 0.6603, 0.8045, 0.6603, 0.8045, 0.6603, 0.8045, 0.6603, 0.8043, 0.6394, 0.8043, 0.6394, 0.8043, 0.6394, 0.8043, 0.6394, 0.7125, 0.6064, 0.7125, 0.6064, 0.7125, 0.6064, 0.7125, 0.6064, 0.0, 0.0, 0.0, 0.0, 0.0, 0.0, 0.0, 0.0, 0.6926, 0.6048, 0.6926, 0.6048, 0.6926, 0.6048, 0.6926, 0.6048, 0.0, 0.0, 0.0, 0.0, 0.0, 0.0, 0.0, 0.0, 0.6926, 0.6048, 0.6926, 0.6048, 0.6926, 0.6048, 0.6926, 0.6048, 0.6926, 0.6048, 0.6926, 0.6048, 0.6926, 0.6048, 0.6926, 0.6048, 0.6926, 0.6048, 0.6926, 0.6048, 0.6926, 0.6048, 0.6926, 0.6048, 0.6926, 0.6048, 0.6926, 0.6048, 0.6926, 0.6048, 0.6926, 0.6048, 0.6926, 0.6048, 0.6926, 0.6048, 0.6926, 0.6048, 0.6926, 0.6048, 0.6926, 0.6048, 0.6926, 0.6048, 0.6926, 0.6048, 0.6926, 0.6048, 0.0, 0.0, 0.0, 0.0, 0.0, 0.0, 0.0, 0.0, 0.0, 0.0, 0.0, 0.0, 0.0, 0.0, 0.0, 0.0, 0.6926, 0.6048, 0.6926, 0.6048, 0.6926, 0.6048, 0.6926, 0.6048, 0.7125, 0.6064, 0.7125, 0.6064, 0.7125, 0.6064, 0.7125, 0.6064, 0.7125, 0.6064, 0.7123, 0.6061, 0.7125, 0.6064, 0.7125, 0.6064, 0.7125, 0.6064, 0.7123, 0.6061, 0.8043, 0.6394, 0.8043, 0.6394, 0.8043, 0.6394, 0.8043, 0.6394, 0.8043, 0.6394, 0.8043, 0.6394, 0.8043, 0.6394, 0.8043, 0.6394, 0.8043, 0.6394, 0.8043, 0.6394, 0.8043, 0.6394, 0.8043, 0.6394, 0.8043, 0.6394, 0.8043, 0.6394, 0.8043, 0.6394, 0.8043, 0.6394, 0.8043, 0.6394, 0.8043, 0.6394, 0.8043, 0.6394, 0.8043, 0.6394, 0.8045, 0.6603, 0.8045, 0.6603, 0.8045, 0.6603, 0.8045, 0.6603, 0.8045, 0.6603, 0.8045, 0.6603, 0.8045, 0.6603, 0.8045, 0.6603, 0.8045, 0.6603, 0.8045, 0.6603, 0.8045, 0.6603, 0.8045, 0.6603, 0.8045, 0.6603, 0.8045, 0.6603, 0.8045, 0.6603, 0.8045, 0.6603, 0.8043, 0.6394, 0.8043, 0.6394, 0.8043, 0.6394, 0.8043, 0.6394, 0.7125, 0.6064, 0.7125, 0.6064, 0.7125, 0.6064, 0.7125, 0.6064, 0.0, 0.0, 0.0, 0.0, 0.0, 0.0, 0.0, 0.0, 0.6926, 0.6048, 0.6926, 0.6048, 0.6926, 0.6048, 0.6926, 0.6048, 0.0, 0.0, 0.0, 0.0, 0.0, 0.0, 0.0, 0.0, 0.6926, 0.6048, 0.6926, 0.6048, 0.6926, 0.6048, 0.6926, 0.6048, 0.6926, 0.6048, 0.6926, 0.6048, 0.6926, 0.6048, 0.6926, 0.6048, 0.6926, 0.6048, 0.6926, 0.6048, 0.6926, 0.6048, 0.6926, 0.6048, 0.6926, 0.6048, 0.6926, 0.6048, 0.6926, 0.6048, 0.6926, 0.6048, 0.6926, 0.6048, 0.6926, 0.6048, 0.6926, 0.6048, 0.6926, 0.6048, 0.6926, 0.6048, 0.6926, 0.6048, 0.6926, 0.6048, 0.6926, 0.6048, 0.0, 0.0, 0.0, 0.0, 0.0, 0.0, 0.0, 0.0, 0.0, 0.0, 0.0, 0.0, 0.0, 0.0, 0.0, 0.0, 0.6926, 0.6048, 0.6926, 0.6048, 0.6926, 0.6048, 0.6926, 0.6048, 0.7125, 0.6064, 0.7125, 0.6064, 0.7125, 0.6064, 0.7125, 0.6064, 0.7125, 0.6064, 0.7123, 0.6061, 0.7125, 0.6064, 0.7125, 0.6064, 0.7125, 0.6064, 0.7123, 0.6061, 0.8043, 0.6394, 0.8043, 0.6394, 0.8043, 0.6394, 0.8043, 0.6394, 0.8043, 0.6394, 0.8043, 0.6394, 0.8043, 0.6394, 0.8043, 0.6394, 0.8043, 0.6394, 0.8043, 0.6394, 0.8043, 0.6394, 0.8043, 0.6394, 0.8043, 0.6394, 0.8043, 0.6394, 0.8043, 0.6394, 0.8043, 0.6394, 0.8043, 0.6394, 0.8043, 0.6394, 0.8043, 0.6394, 0.8043, 0.6394, 0.8045, 0.6603, 0.8045, 0.6603, 0.8045, 0.6603, 0.8045, 0.6603, 0.8045, 0.6603, 0.8045, 0.6603, 0.8045, 0.6603, 0.8045, 0.6603, 0.8045, 0.6603, 0.8045, 0.6603, 0.8045, 0.6603, 0.8045, 0.6603, 0.8045, 0.6603, 0.8045, 0.6603, 0.8045, 0.6603, 0.8045, 0.6603, 0.8043, 0.6394, 0.8043, 0.6394, 0.8043, 0.6394, 0.8043, 0.6394, 0.7125, 0.6064, 0.7125, 0.6064, 0.7125, 0.6064, 0.7125, 0.6064, 0.0, 0.0, 0.0, 0.0, 0.0, 0.0, 0.0, 0.0, 0.6926, 0.6048, 0.6926, 0.6048, 0.6926, 0.6048, 0.6926, 0.6048, 0.0, 0.0, 0.0, 0.0, 0.0, 0.0, 0.0, 0.0, 0.6926, 0.6048, 0.6926, 0.6048, 0.6926, 0.6048, 0.6926, 0.6048, 0.6926, 0.6048, 0.6926, 0.6048, 0.6926, 0.6048, 0.6926, 0.6048, 0.6926, 0.6048, 0.6926, 0.6048, 0.6926, 0.6048, 0.6926, 0.6048, 0.6926, 0.6048, 0.6926, 0.6048, 0.6926, 0.6048, 0.6926, 0.6048, 0.6926, 0.6048, 0.6926, 0.6048, 0.6926, 0.6048, 0.6926, 0.6048, 0.6926, 0.6048, 0.6926, 0.6048, 0.6926, 0.6048, 0.6926, 0.6048, 0.0, 0.0, 0.0, 0.0, 0.0, 0.0, 0.0, 0.0, 0.0, 0.0, 0.0, 0.0, 0.0, 0.0, 0.0, 0.0, 0.6926, 0.6048, 0.6926, 0.6048, 0.6926, 0.6048, 0.6926, 0.6048, 0.7125, 0.6064, 0.7125, 0.6064, 0.7125, 0.6064, 0.7125, 0.6064, 0.7125, 0.6064, 0.7123, 0.6061, 0.7125, 0.6064, 0.7125, 0.6064, 0.7125, 0.6064, 0.7123, 0.6061, 0.8043, 0.6394, 0.8043, 0.6394, 0.8043, 0.6394, 0.8043, 0.6394, 0.8043, 0.6394, 0.8043, 0.6394, 0.8043, 0.6394, 0.8043, 0.6394, 0.8043, 0.6394, 0.8043, 0.6394, 0.8043, 0.6394, 0.8043, 0.6394, 0.8043, 0.6394, 0.8043, 0.6394, 0.8043, 0.6394, 0.8043, 0.6394, 0.8043, 0.6394, 0.8043, 0.6394, 0.8043, 0.6394, 0.8043, 0.6394, 0.8045, 0.6603, 0.8045, 0.6603, 0.8045, 0.6603, 0.8045, 0.6603, 0.8045, 0.6603, 0.8045, 0.6603, 0.8045, 0.6603, 0.8045, 0.6603, 0.8045, 0.6603, 0.8045, 0.6603, 0.8045, 0.6603, 0.8045, 0.6603, 0.8045, 0.6603, 0.8045, 0.6603, 0.8045, 0.6603, 0.8045, 0.6603, 0.8043, 0.6394, 0.8043, 0.6394, 0.8043, 0.6394, 0.8043, 0.6394, 0.7125, 0.6064, 0.7125, 0.6064, 0.7125, 0.6064, 0.7125, 0.6064, 0.0, 0.0, 0.0, 0.0, 0.0, 0.0, 0.0, 0.0, 0.6926, 0.6048, 0.6926, 0.6048, 0.6926, 0.6048, 0.6926, 0.6048, 0.0, 0.0, 0.0, 0.0, 0.0, 0.0, 0.0, 0.0, 0.6926, 0.6048, 0.6926, 0.6048, 0.6926, 0.6048, 0.6926, 0.6048, 0.6926, 0.6048, 0.6926, 0.6048, 0.6926, 0.6048, 0.6926, 0.6048, 0.6926, 0.6048, 0.6926, 0.6048, 0.6926, 0.6048, 0.6926, 0.6048, 0.6926, 0.6048, 0.6926, 0.6048, 0.6926, 0.6048, 0.6926, 0.6048, 0.6926, 0.6048, 0.6926, 0.6048, 0.6926, 0.6048, 0.6926, 0.6048, 0.6926, 0.6048, 0.6926, 0.6048, 0.6926, 0.6048, 0.6926, 0.6048, 0.0, 0.0, 0.0, 0.0, 0.0, 0.0, 0.0, 0.0, 0.0, 0.0, 0.0, 0.0, 0.0, 0.0, 0.0, 0.0, 0.6926, 0.6048, 0.6926, 0.6048, 0.6926, 0.6048, 0.6926, 0.6048, 0.7125, 0.6064, 0.7125, 0.6064, 0.7125, 0.6064, 0.7125, 0.6064, 0.7125, 0.6064, 0.7123, 0.6061, 0.7125, 0.6064, 0.7125, 0.6064, 0.7125, 0.6064, 0.7123, 0.6061, 0.8043, 0.6394, 0.8043, 0.6394, 0.8043, 0.6394, 0.8043, 0.6394, 0.8043, 0.6394, 0.8043, 0.6394, 0.8043, 0.6394, 0.8043, 0.6394, 0.8043, 0.6394, 0.8043, 0.6394, 0.8043, 0.6394, 0.8043, 0.6394, 0.8043, 0.6394, 0.8043, 0.6394, 0.8043, 0.6394, 0.8043, 0.6394, 0.8043, 0.6394, 0.8043, 0.6394, 0.8043, 0.6394, 0.8043, 0.6394, 0.8045, 0.6603, 0.8045, 0.6603, 0.8045, 0.6603, 0.8045, 0.6603, 0.8045, 0.6603, 0.8045, 0.6603, 0.8045, 0.6603, 0.8045, 0.6603, 0.8045, 0.6603, 0.8045, 0.6603, 0.8045, 0.6603, 0.8045, 0.6603, 0.8045, 0.6603, 0.8045, 0.6603, 0.8045, 0.6603, 0.8045, 0.6603, 0.8043, 0.6394, 0.8043, 0.6394, 0.8043, 0.6394, 0.8043, 0.6394, 0.7125, 0.6064, 0.7125, 0.6064, 0.7125, 0.6064, 0.7125, 0.6064, 0.0, 0.0, 0.0, 0.0, 0.0, 0.0, 0.0, 0.0, 0.6926, 0.6048, 0.6926, 0.6048, 0.6926, 0.6048, 0.6926, 0.6048, 0.0, 0.0, 0.0, 0.0, 0.0, 0.0, 0.0, 0.0, 0.6926, 0.6048, 0.6926, 0.6048, 0.6926, 0.6048, 0.6926, 0.6048, 0.6926, 0.6048, 0.6926, 0.6048, 0.6926, 0.6048, 0.6926, 0.6048, 0.6926, 0.6048, 0.6926, 0.6048, 0.6926, 0.6048, 0.6926, 0.6048, 0.6926, 0.6048, 0.6926, 0.6048, 0.6926, 0.6048, 0.6926, 0.6048, 0.6926, 0.6048, 0.6926, 0.6048, 0.6926, 0.6048, 0.6926, 0.6048, 0.6926, 0.6048, 0.6926, 0.6048, 0.6926, 0.6048, 0.6926, 0.6048, 0.0, 0.0, 0.0, 0.0, 0.0, 0.0, 0.0, 0.0, 0.0, 0.0, 0.0, 0.0, 0.0, 0.0, 0.0, 0.0, 0.6926, 0.6048, 0.6926, 0.6048, 0.6926, 0.6048, 0.6926, 0.6048, 0.7125, 0.6064, 0.7125, 0.6064, 0.7125, 0.6064, 0.7125, 0.6064, 0.7125, 0.6064, 0.7123, 0.6061, 0.7125, 0.6064, 0.7125, 0.6064, 0.7125, 0.6064, 0.7123, 0.6061, 0.8043, 0.6394, 0.8043, 0.6394, 0.8043, 0.6394, 0.8043, 0.6394, 0.8043, 0.6394, 0.8043, 0.6394, 0.8043, 0.6394, 0.8043, 0.6394, 0.8043, 0.6394, 0.8043, 0.6394, 0.8043, 0.6394, 0.8043, 0.6394, 0.8043, 0.6394, 0.8043, 0.6394, 0.8043, 0.6394, 0.8043, 0.6394, 0.8043, 0.6394, 0.8043, 0.6394, 0.8043, 0.6394, 0.8043, 0.6394, 0.8045, 0.6603, 0.8045, 0.6603, 0.8045, 0.6603, 0.8045, 0.6603, 0.8045, 0.6603, 0.8045, 0.6603, 0.8045, 0.6603, 0.8045, 0.6603, 0.8045, 0.6603, 0.8045, 0.6603, 0.8045, 0.6603, 0.8045, 0.6603, 0.8045, 0.6603, 0.8045, 0.6603, 0.8045, 0.6603, 0.8045, 0.6603, 0.8043, 0.6394, 0.8043, 0.6394, 0.8043, 0.6394, 0.8043, 0.6394, 0.7125, 0.6064, 0.7125, 0.6064, 0.7125, 0.6064, 0.7125, 0.6064, 0.0, 0.0, 0.0, 0.0, 0.0, 0.0, 0.0, 0.0, 0.6926, 0.6048, 0.6926, 0.6048, 0.6926, 0.6048, 0.6926, 0.6048, 0.0, 0.0, 0.0, 0.0, 0.0, 0.0, 0.0, 0.0, 0.6926, 0.6048, 0.6926, 0.6048, 0.6926, 0.6048, 0.6926, 0.6048, 0.6926, 0.6048, 0.6926, 0.6048, 0.6926, 0.6048, 0.6926, 0.6048, 0.6926, 0.6048, 0.6926, 0.6048, 0.6926, 0.6048, 0.6926, 0.6048, 0.6926, 0.6048, 0.6926, 0.6048, 0.6926, 0.6048, 0.6926, 0.6048, 0.6926, 0.6048, 0.6926, 0.6048, 0.6926, 0.6048, 0.6926, 0.6048, 0.6926, 0.6048, 0.6926, 0.6048, 0.6926, 0.6048, 0.6926, 0.6048, 0.0, 0.0, 0.0, 0.0, 0.0, 0.0, 0.0, 0.0, 0.0, 0.0, 0.0, 0.0, 0.0, 0.0, 0.0, 0.0, 0.6926, 0.6048, 0.6926, 0.6048, 0.6926, 0.6048, 0.6926, 0.6048, 0.7125, 0.6064, 0.7125, 0.6064, 0.7125, 0.6064, 0.7125, 0.6064, 0.7125, 0.6064, 0.7123, 0.6061, 0.7125, 0.6064, 0.7125, 0.6064, 0.7125, 0.6064, 0.7123, 0.6061, 0.8043, 0.6394, 0.8043, 0.6394, 0.8043, 0.6394, 0.8043, 0.6394, 0.8043, 0.6394, 0.8043, 0.6394, 0.8043, 0.6394, 0.8043, 0.6394, 0.8043, 0.6394, 0.8043, 0.6394, 0.8043, 0.6394, 0.8043, 0.6394, 0.8043, 0.6394, 0.8043, 0.6394, 0.8043, 0.6394, 0.8043, 0.6394, 0.8043, 0.6394, 0.8043, 0.6394, 0.8043, 0.6394, 0.8043, 0.6394, 0.8045, 0.6603, 0.8045, 0.6603, 0.8045, 0.6603, 0.8045, 0.6603, 0.8045, 0.6603, 0.8045, 0.6603, 0.8045, 0.6603, 0.8045, 0.6603, 0.8045, 0.6603, 0.8045, 0.6603, 0.8045, 0.6603, 0.8045, 0.6603, 0.8045, 0.6603, 0.8045, 0.6603, 0.8045, 0.6603, 0.8045, 0.6603, 0.8043, 0.6394, 0.8043, 0.6394, 0.8043, 0.6394, 0.8043, 0.6394, 0.7125, 0.6064, 0.7125, 0.6064, 0.7125, 0.6064, 0.7125, 0.6064, 0.0, 0.0, 0.0, 0.0, 0.0, 0.0, 0.0, 0.0, 0.6926, 0.6048, 0.6926, 0.6048, 0.6926, 0.6048, 0.6926, 0.6048, 0.0, 0.0, 0.0, 0.0, 0.0, 0.0, 0.0, 0.0, 0.6926, 0.6048, 0.6926, 0.6048, 0.6926, 0.6048, 0.6926, 0.6048, 0.6926, 0.6048, 0.6926, 0.6048, 0.6926, 0.6048, 0.6926, 0.6048, 0.6926, 0.6048, 0.6926, 0.6048, 0.6926, 0.6048, 0.6926, 0.6048, 0.6926, 0.6048, 0.6926, 0.6048, 0.6926, 0.6048, 0.6926, 0.6048, 0.6926, 0.6048, 0.6926, 0.6048, 0.6926, 0.6048, 0.6926, 0.6048, 0.6926, 0.6048, 0.6926, 0.6048, 0.6926, 0.6048, 0.6926, 0.6048, 0.0, 0.0, 0.0, 0.0, 0.0, 0.0, 0.0, 0.0, 0.0, 0.0, 0.0, 0.0, 0.0, 0.0, 0.0, 0.0, 0.6926, 0.6048, 0.6926, 0.6048, 0.6926, 0.6048, 0.6926, 0.6048, 0.7125, 0.6064, 0.7125, 0.6064, 0.7125, 0.6064, 0.7125, 0.6064, 0.7125, 0.6064, 0.7123, 0.6061, 0.7125, 0.6064, 0.7125, 0.6064, 0.7125, 0.6064, 0.7123, 0.6061, 0.8043, 0.6394, 0.8043, 0.6394, 0.8043, 0.6394, 0.8043, 0.6394, 0.8043, 0.6394, 0.8043, 0.6394, 0.8043, 0.6394, 0.8043, 0.6394, 0.8043, 0.6394, 0.8043, 0.6394, 0.8043, 0.6394, 0.8043, 0.6394, 0.8043, 0.6394, 0.8043, 0.6394, 0.8043, 0.6394, 0.8043, 0.6394, 0.8043, 0.6394, 0.8043, 0.6394, 0.8043, 0.6394, 0.8043, 0.6394, 0.8045, 0.6603, 0.8045, 0.6603, 0.8045, 0.6603, 0.8045, 0.6603, 0.8045, 0.6603, 0.8045, 0.6603, 0.8045, 0.6603, 0.8045, 0.6603, 0.8045, 0.6603, 0.8045, 0.6603, 0.8045, 0.6603, 0.8045, 0.6603, 0.8045, 0.6603, 0.8045, 0.6603, 0.8045, 0.6603, 0.8045, 0.6603, 0.8043, 0.6394, 0.8043, 0.6394, 0.8043, 0.6394, 0.8043, 0.6394, 0.7125, 0.6064, 0.7125, 0.6064, 0.7125, 0.6064, 0.7125, 0.6064, 0.0, 0.0, 0.0, 0.0, 0.0, 0.0, 0.0, 0.0, 0.6926, 0.6048, 0.6926, 0.6048, 0.6926, 0.6048, 0.6926, 0.6048, 0.0, 0.0, 0.0, 0.0, 0.0, 0.0, 0.0, 0.0, 0.6926, 0.6048, 0.6926, 0.6048, 0.6926, 0.6048, 0.6926, 0.6048, 0.6926, 0.6048, 0.6926, 0.6048, 0.6926, 0.6048, 0.6926, 0.6048, 0.6926, 0.6048, 0.6926, 0.6048, 0.6926, 0.6048, 0.6926, 0.6048, 0.6926, 0.6048, 0.6926, 0.6048, 0.6926, 0.6048, 0.6926, 0.6048, 0.6926, 0.6048, 0.6926, 0.6048, 0.6926, 0.6048, 0.6926, 0.6048, 0.6926, 0.6048, 0.6926, 0.6048, 0.6926, 0.6048, 0.6926, 0.6048, 0.0, 0.0, 0.0, 0.0, 0.0, 0.0, 0.0, 0.0, 0.0, 0.0, 0.0, 0.0, 0.0, 0.0, 0.0, 0.0, 0.6926, 0.6048, 0.6926, 0.6048, 0.6926, 0.6048, 0.6926, 0.6048, 0.7125, 0.6064, 0.7125, 0.6064, 0.7125, 0.6064, 0.7125, 0.6064, 0.7125, 0.6064, 0.7123, 0.6061, 0.7125, 0.6064, 0.7125, 0.6064, 0.7125, 0.6064, 0.7123, 0.6061, 0.8043, 0.6394, 0.8043, 0.6394, 0.8043, 0.6394, 0.8043, 0.6394, 0.8043, 0.6394, 0.8043, 0.6394, 0.8043, 0.6394, 0.8043, 0.6394, 0.8043, 0.6394, 0.8043, 0.6394, 0.8043, 0.6394, 0.8043, 0.6394, 0.8043, 0.6394, 0.8043, 0.6394, 0.8043, 0.6394, 0.8043, 0.6394, 0.8043, 0.6394, 0.8043, 0.6394, 0.8043, 0.6394, 0.8043, 0.6394, 0.8045, 0.6603, 0.8045, 0.6603, 0.8045, 0.6603, 0.8045, 0.6603, 0.8045, 0.6603, 0.8045, 0.6603, 0.8045, 0.6603, 0.8045, 0.6603, 0.8045, 0.6603, 0.8045, 0.6603, 0.8045, 0.6603, 0.8045, 0.6603, 0.8045, 0.6603, 0.8045, 0.6603, 0.8045, 0.6603, 0.8045, 0.6603, 0.8043, 0.6394, 0.8043, 0.6394, 0.8043, 0.6394, 0.8043, 0.6394, 0.7125, 0.6064, 0.7125, 0.6064, 0.7125, 0.6064, 0.7125, 0.6064, 0.0, 0.0, 0.0, 0.0, 0.0, 0.0, 0.0, 0.0, 0.6926, 0.6048, 0.6926, 0.6048, 0.6926, 0.6048, 0.6926, 0.6048, 0.0, 0.0, 0.0, 0.0, 0.0, 0.0, 0.0, 0.0, 0.6926, 0.6048, 0.6926, 0.6048, 0.6926, 0.6048, 0.6926, 0.6048, 0.6926, 0.6048, 0.6926, 0.6048, 0.6926, 0.6048, 0.6926, 0.6048, 0.6926, 0.6048, 0.6926, 0.6048, 0.6926, 0.6048, 0.6926, 0.6048, 0.6926, 0.6048, 0.6926, 0.6048, 0.6926, 0.6048, 0.6926, 0.6048, 0.6926, 0.6048, 0.6926, 0.6048, 0.6926, 0.6048, 0.6926, 0.6048, 0.6926, 0.6048, 0.6926, 0.6048, 0.6926, 0.6048, 0.6926, 0.6048, 0.0, 0.0, 0.0, 0.0, 0.0, 0.0, 0.0, 0.0, 0.0, 0.0, 0.0, 0.0, 0.0, 0.0, 0.0, 0.0, 0.6926, 0.6048, 0.6926, 0.6048, 0.6926, 0.6048, 0.6926, 0.6048, 0.7125, 0.6064, 0.7125, 0.6064, 0.7125, 0.6064, 0.7125, 0.6064, 0.7125, 0.6064, 0.7123, 0.6061, 0.7125, 0.6064, 0.7125, 0.6064, 0.7125, 0.6064, 0.7123, 0.6061, 0.8043, 0.6394, 0.8043, 0.6394, 0.8043, 0.6394, 0.8043, 0.6394, 0.8043, 0.6394, 0.8043, 0.6394, 0.8043, 0.6394, 0.8043, 0.6394, 0.8043, 0.6394, 0.8043, 0.6394, 0.8043, 0.6394, 0.8043, 0.6394, 0.8043, 0.6394, 0.8043, 0.6394, 0.8043, 0.6394, 0.8043, 0.6394, 0.8043, 0.6394, 0.8043, 0.6394, 0.8043, 0.6394, 0.8043, 0.6394, 0.8045, 0.6603, 0.8045, 0.6603, 0.8045, 0.6603, 0.8045, 0.6603, 0.8045, 0.6603, 0.8045, 0.6603, 0.8045, 0.6603, 0.8045, 0.6603, 0.8045, 0.6603, 0.8045, 0.6603, 0.8045, 0.6603, 0.8045, 0.6603, 0.8045, 0.6603, 0.8045, 0.6603, 0.8045, 0.6603, 0.8045, 0.6603, 0.8043, 0.6394, 0.8043, 0.6394, 0.8043, 0.6394, 0.8043, 0.6394, 0.7125, 0.6064, 0.7125, 0.6064, 0.7125, 0.6064, 0.7125, 0.6064, 0.0, 0.0, 0.0, 0.0, 0.0, 0.0, 0.0, 0.0, 0.6926, 0.6048, 0.6926, 0.6048, 0.6926, 0.6048, 0.6926, 0.6048, 0.0, 0.0, 0.0, 0.0, 0.0, 0.0, 0.0, 0.0, 0.6926, 0.6048, 0.6926, 0.6048, 0.6926, 0.6048, 0.6926, 0.6048, 0.6926, 0.6048, 0.6926, 0.6048, 0.6926, 0.6048, 0.6926, 0.6048, 0.6926, 0.6048, 0.6926, 0.6048, 0.6926, 0.6048, 0.6926, 0.6048, 0.6926, 0.6048, 0.6926, 0.6048, 0.6926, 0.6048, 0.6926, 0.6048, 0.6926, 0.6048, 0.6926, 0.6048, 0.6926, 0.6048, 0.6926, 0.6048, 0.6926, 0.6048, 0.6926, 0.6048, 0.6926, 0.6048, 0.6926, 0.6048, 0.0, 0.0, 0.0, 0.0, 0.0, 0.0, 0.0, 0.0, 0.0, 0.0, 0.0, 0.0, 0.0, 0.0, 0.0, 0.0, 0.6926, 0.6048, 0.6926, 0.6048, 0.6926, 0.6048, 0.6926, 0.6048, 0.7125, 0.6064, 0.7125, 0.6064, 0.7125, 0.6064, 0.7125, 0.6064, 0.7125, 0.6064, 0.7123, 0.6061, 0.7125, 0.6064, 0.7125, 0.6064, 0.7125, 0.6064, 0.7123, 0.6061, 0.8043, 0.6394, 0.8043, 0.6394, 0.8043, 0.6394, 0.8043, 0.6394, 0.8043, 0.6394, 0.8043, 0.6394, 0.8043, 0.6394, 0.8043, 0.6394, 0.8043, 0.6394, 0.8043, 0.6394, 0.8043, 0.6394, 0.8043, 0.6394, 0.8043, 0.6394, 0.8043, 0.6394, 0.8043, 0.6394, 0.8043, 0.6394, 0.8043, 0.6394, 0.8043, 0.6394, 0.8043, 0.6394, 0.8043, 0.6394, 0.8045, 0.6603, 0.8045, 0.6603, 0.8045, 0.6603, 0.8045, 0.6603, 0.8045, 0.6603, 0.8045, 0.6603, 0.8045, 0.6603, 0.8045, 0.6603, 0.8045, 0.6603, 0.8045, 0.6603, 0.8045, 0.6603, 0.8045, 0.6603, 0.8045, 0.6603, 0.8045, 0.6603, 0.8045, 0.6603, 0.8045, 0.6603, 0.8043, 0.6394, 0.8043, 0.6394, 0.8043, 0.6394, 0.8043, 0.6394, 0.7125, 0.6064, 0.7125, 0.6064, 0.7125, 0.6064, 0.7125, 0.6064, 0.0, 0.0, 0.0, 0.0, 0.0, 0.0, 0.0, 0.0, 0.6926, 0.6048, 0.6926, 0.6048, 0.6926, 0.6048, 0.6926, 0.6048, 0.0, 0.0, 0.0, 0.0, 0.0, 0.0, 0.0, 0.0, 0.6926, 0.6048, 0.6926, 0.6048, 0.6926, 0.6048, 0.6926, 0.6048, 0.6926, 0.6048, 0.6926, 0.6048, 0.6926, 0.6048, 0.6926, 0.6048, 0.6926, 0.6048, 0.6926, 0.6048, 0.6926, 0.6048, 0.6926, 0.6048, 0.6926, 0.6048, 0.6926, 0.6048, 0.6926, 0.6048, 0.6926, 0.6048, 0.6926, 0.6048, 0.6926, 0.6048, 0.6926, 0.6048, 0.6926, 0.6048, 0.6926, 0.6048, 0.6926, 0.6048, 0.6926, 0.6048, 0.6926, 0.6048, 0.0, 0.0, 0.0, 0.0, 0.0, 0.0, 0.0, 0.0, 0.0, 0.0, 0.0, 0.0, 0.0, 0.0, 0.0, 0.0, 0.6926, 0.6048, 0.6926, 0.6048, 0.6926, 0.6048, 0.6926, 0.6048, 0.7125, 0.6064, 0.7125, 0.6064, 0.7125, 0.6064, 0.7125, 0.6064, 0.7125, 0.6064, 0.7123, 0.6061, 0.7125, 0.6064, 0.7125, 0.6064, 0.7125, 0.6064, 0.7123, 0.6061, 0.8043, 0.6394, 0.8043, 0.6394, 0.8043, 0.6394, 0.8043, 0.6394, 0.8043, 0.6394, 0.8043, 0.6394, 0.8043, 0.6394, 0.8043, 0.6394, 0.8043, 0.6394, 0.8043, 0.6394, 0.8043, 0.6394, 0.8043, 0.6394, 0.8043, 0.6394, 0.8043, 0.6394, 0.8043, 0.6394, 0.8043, 0.6394, 0.8043, 0.6394, 0.8043, 0.6394, 0.8043, 0.6394, 0.8043, 0.6394, 0.8045, 0.6603, 0.8045, 0.6603, 0.8045, 0.6603, 0.8045, 0.6603, 0.8045, 0.6603, 0.8045, 0.6603, 0.8045, 0.6603, 0.8045, 0.6603, 0.8045, 0.6603, 0.8045, 0.6603, 0.8045, 0.6603, 0.8045, 0.6603, 0.8045, 0.6603, 0.8045, 0.6603, 0.8045, 0.6603, 0.8045, 0.6603, 0.8043, 0.6394, 0.8043, 0.6394, 0.8043, 0.6394, 0.8043, 0.6394, 0.7125, 0.6064, 0.7125, 0.6064, 0.7125, 0.6064, 0.7125, 0.6064, 0.0, 0.0, 0.0, 0.0, 0.0, 0.0, 0.0, 0.0, 0.6926, 0.6048, 0.6926, 0.6048, 0.6926, 0.6048, 0.6926, 0.6048, 0.0, 0.0, 0.0, 0.0, 0.0, 0.0, 0.0, 0.0, 0.6926, 0.6048, 0.6926, 0.6048, 0.6926, 0.6048, 0.6926, 0.6048, 0.6926, 0.6048, 0.6926, 0.6048, 0.6926, 0.6048, 0.6926, 0.6048, 0.6926, 0.6048, 0.6926, 0.6048, 0.6926, 0.6048, 0.6926, 0.6048, 0.6926, 0.6048, 0.6926, 0.6048, 0.6926, 0.6048, 0.6926, 0.6048, 0.6926, 0.6048, 0.6926, 0.6048, 0.6926, 0.6048, 0.6926, 0.6048, 0.6926, 0.6048, 0.6926, 0.6048, 0.6926, 0.6048, 0.6926, 0.6048, 0.0, 0.0, 0.0, 0.0, 0.0, 0.0, 0.0, 0.0, 0.0, 0.0, 0.0, 0.0, 0.0, 0.0, 0.0, 0.0, 0.6926, 0.6048, 0.6926, 0.6048, 0.6926, 0.6048, 0.6926, 0.6048, 0.7125, 0.6064, 0.7125, 0.6064, 0.7125, 0.6064, 0.7125, 0.6064, 0.7125, 0.6064, 0.7123, 0.6061, 0.7125, 0.6064, 0.7125, 0.6064, 0.7125, 0.6064, 0.7123, 0.6061, 0.8043, 0.6394, 0.8043, 0.6394, 0.8043, 0.6394, 0.8043, 0.6394, 0.8043, 0.6394, 0.8043, 0.6394, 0.8043, 0.6394, 0.8043, 0.6394, 0.8043, 0.6394, 0.8043, 0.6394, 0.8043, 0.6394, 0.8043, 0.6394, 0.8043, 0.6394, 0.8043, 0.6394, 0.8043, 0.6394, 0.8043, 0.6394, 0.8043, 0.6394, 0.8043, 0.6394, 0.8043, 0.6394, 0.8043, 0.6394, 0.8045, 0.6603, 0.8045, 0.6603, 0.8045, 0.6603, 0.8045, 0.6603, 0.8045, 0.6603, 0.8045, 0.6603, 0.8045, 0.6603, 0.8045, 0.6603, 0.8045, 0.6603, 0.8045, 0.6603, 0.8045, 0.6603, 0.8045, 0.6603, 0.8045, 0.6603, 0.8045, 0.6603, 0.8045, 0.6603, 0.8045, 0.6603, 0.8043, 0.6394, 0.8043, 0.6394, 0.8043, 0.6394, 0.8043, 0.6394, 0.7125, 0.6064, 0.7125, 0.6064, 0.7125, 0.6064, 0.7125, 0.6064, 0.0, 0.0, 0.0, 0.0, 0.0, 0.0, 0.0, 0.0, 0.6926, 0.6048, 0.6926, 0.6048, 0.6926, 0.6048, 0.6926, 0.6048, 0.0, 0.0, 0.0, 0.0, 0.0, 0.0, 0.0, 0.0, 0.6926, 0.6048, 0.6926, 0.6048, 0.6926, 0.6048, 0.6926, 0.6048, 0.6926, 0.6048, 0.6926, 0.6048, 0.6926, 0.6048, 0.6926, 0.6048, 0.6926, 0.6048, 0.6926, 0.6048, 0.6926, 0.6048, 0.6926, 0.6048, 0.6926, 0.6048, 0.6926, 0.6048, 0.6926, 0.6048, 0.6926, 0.6048, 0.6926, 0.6048, 0.6926, 0.6048, 0.6926, 0.6048, 0.6926, 0.6048, 0.6926, 0.6048, 0.6926, 0.6048, 0.6926, 0.6048, 0.6926, 0.6048, 0.0, 0.0, 0.0, 0.0, 0.0, 0.0, 0.0, 0.0, 0.0, 0.0, 0.0, 0.0, 0.0, 0.0, 0.0, 0.0, 0.6926, 0.6048, 0.6926, 0.6048, 0.6926, 0.6048, 0.6926, 0.6048, 0.7125, 0.6064, 0.7125, 0.6064, 0.7125, 0.6064, 0.7125, 0.6064, 0.7125, 0.6064, 0.7123, 0.6061, 0.7125, 0.6064, 0.7125, 0.6064, 0.7125, 0.6064, 0.7123, 0.6061, 0.8043, 0.6394, 0.8043, 0.6394, 0.8043, 0.6394, 0.8043, 0.6394, 0.8043, 0.6394, 0.8043, 0.6394, 0.8043, 0.6394, 0.8043, 0.6394, 0.8043, 0.6394, 0.8043, 0.6394, 0.8043, 0.6394, 0.8043, 0.6394, 0.8043, 0.6394, 0.8043, 0.6394, 0.8043, 0.6394, 0.8043, 0.6394, 0.8043, 0.6394, 0.8043, 0.6394, 0.8043, 0.6394, 0.8043, 0.6394, 0.8045, 0.6603, 0.8045, 0.6603, 0.8045, 0.6603, 0.8045, 0.6603, 0.8045, 0.6603, 0.8045, 0.6603, 0.8045, 0.6603, 0.8045, 0.6603, 0.8045, 0.6603, 0.8045, 0.6603, 0.8045, 0.6603, 0.8045, 0.6603, 0.8045, 0.6603, 0.8045, 0.6603, 0.8045, 0.6603, 0.8045, 0.6603, 0.8043, 0.6394, 0.8043, 0.6394, 0.8043, 0.6394, 0.8043, 0.6394, 0.7125, 0.6064, 0.7125, 0.6064, 0.7125, 0.6064, 0.7125, 0.6064, 0.0, 0.0, 0.0, 0.0, 0.0, 0.0, 0.0, 0.0, 0.6926, 0.6048, 0.6926, 0.6048, 0.6926, 0.6048, 0.6926, 0.6048, 0.0, 0.0, 0.0, 0.0, 0.0, 0.0, 0.0, 0.0, 0.6926, 0.6048, 0.6926, 0.6048, 0.6926, 0.6048, 0.6926, 0.6048, 0.6926, 0.6048, 0.6926, 0.6048, 0.6926, 0.6048, 0.6926, 0.6048, 0.6926, 0.6048, 0.6926, 0.6048, 0.6926, 0.6048, 0.6926, 0.6048, 0.6926, 0.6048, 0.6926, 0.6048, 0.6926, 0.6048, 0.6926, 0.6048, 0.6926, 0.6048, 0.6926, 0.6048, 0.6926, 0.6048, 0.6926, 0.6048, 0.6926, 0.6048, 0.6926, 0.6048, 0.6926, 0.6048, 0.6926, 0.6048, 0.0, 0.0, 0.0, 0.0, 0.0, 0.0, 0.0, 0.0, 0.0, 0.0, 0.0, 0.0, 0.0, 0.0, 0.0, 0.0, 0.6926, 0.6048, 0.6926, 0.6048, 0.6926, 0.6048, 0.6926, 0.6048, 0.7125, 0.6064, 0.7125, 0.6064, 0.7125, 0.6064, 0.7125, 0.6064, 0.7125, 0.6064, 0.7123, 0.6061, 0.7125, 0.6064, 0.7125, 0.6064, 0.7125, 0.6064, 0.7123, 0.6061])
me_cube_002.materials.append(mat_material)
me_cube_002.update()

# ---- objects
ob_cube = bpy.data.objects.new('Cube', me_cube_001)
ob_cube_001 = bpy.data.objects.new('Cube.001', me_cube_002)

# ---- transforms, parenting, visibility, modifiers, constraints
ob_cube.location = (0.0, 0.0, 0.0)
ob_cube_001.location = (0.0, 0.06268, 0.0)

# ---- collection membership
col_collection.objects.link(ob_cube)
col_collection.objects.link(ob_cube_001)

# ---- scene / render settings (as saved in the file)
scene.frame_start = 1; scene.frame_end = 250; scene.frame_set(1)
scene.render.engine = 'BLENDER_EEVEE_NEXT'
bpy.context.view_layer.update()

# ---- added for rendering (the .blend has no active camera and no usable light): camera, sun
cam_auto = bpy.data.cameras.new('AutoCamera')
cam_auto.lens = 50.0
cam_auto.sensor_width = 36.0
cam_auto.clip_end = 1000.0
ob_auto_camera = bpy.data.objects.new('AutoCamera', cam_auto)
scene.collection.objects.link(ob_auto_camera)
ob_auto_camera.location = (2.37921, -3.18567, 2.73403)
ob_auto_camera.rotation_euler = (1.09748, -7.21219e-08, 0.694738)
scene.camera = ob_auto_camera
light_auto_sun = bpy.data.lights.new('AutoSun', 'SUN')
light_auto_sun.energy = 3.0
light_auto_sun.angle = 0.0523599
ob_auto_sun = bpy.data.objects.new('AutoSun', light_auto_sun)
scene.collection.objects.link(ob_auto_sun)
ob_auto_sun.rotation_euler = (0.872665, 0.174533, 0.523599)
bpy.context.view_layer.update()
